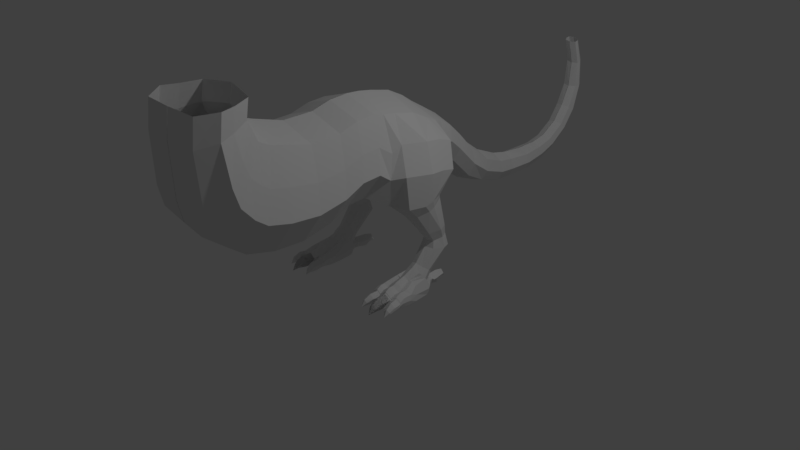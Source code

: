 # Source: dino_save_neu_4blend.blend  (saved by Blender 2.78.0; exported with 4.5.12 LTS)
import bpy
from mathutils import Matrix  # noqa: F401  (used for matrix-valued properties, if any)

bpy.ops.wm.read_factory_settings(use_empty=True)
scene = bpy.context.scene
scene.name = 'Scene'

# ---- collections
col_collection_1 = bpy.data.collections.new('Collection 1'); scene.collection.children.link(col_collection_1)
col_collection_2 = bpy.data.collections.new('Collection 2'); scene.collection.children.link(col_collection_2)
col_collection_2.hide_render = True
col_collection_2.hide_viewport = True
col_collection_3 = bpy.data.collections.new('Collection 3'); scene.collection.children.link(col_collection_3)
col_collection_3.hide_render = True
col_collection_3.hide_viewport = True

# ---- world
world_world = bpy.data.worlds.new('World'); scene.world = world_world
world_world.color = (0.05088, 0.05088, 0.05088)
world_world.use_sun_shadow = False
world_world.sun_shadow_jitter_overblur = 0.0
world_world.cycles.sampling_method = 'MANUAL'

# ---- cameras
cam_camera = bpy.data.cameras.new('Camera')
cam_camera.clip_end = 100.0
cam_camera.lens = 35.0
cam_camera.sensor_width = 32.0
cam_camera.sensor_height = 18.0
cam_camera.ortho_scale = 7.314
cam_camera.dof.focus_distance = 0.0
cam_camera.dof.aperture_fstop = 128.0
cam_camera_001 = bpy.data.cameras.new('Camera.001')
cam_camera_001.clip_end = 100.0
cam_camera_001.lens = 35.0
cam_camera_001.sensor_width = 32.0
cam_camera_001.sensor_height = 18.0
cam_camera_001.ortho_scale = 7.314
cam_camera_001.dof.focus_distance = 0.0
cam_camera_001.dof.aperture_fstop = 128.0

# ---- lights
light_lamp = bpy.data.lights.new('Lamp', 'POINT')
light_lamp.transmission_factor = 0.0
light_lamp.cutoff_distance = 30.0
light_lamp.energy = 100.0
light_lamp.shadow_buffer_clip_start = 1.001
light_lamp.shadow_soft_size = 0.1
light_lamp.shadow_maximum_resolution = 0.006
light_lamp.use_absolute_resolution = True
light_lamp_001 = bpy.data.lights.new('Lamp.001', 'POINT')
light_lamp_001.transmission_factor = 0.0
light_lamp_001.cutoff_distance = 30.0
light_lamp_001.energy = 100.0
light_lamp_001.shadow_buffer_clip_start = 1.001
light_lamp_001.shadow_soft_size = 0.1
light_lamp_001.shadow_maximum_resolution = 0.006
light_lamp_001.use_absolute_resolution = True

# ---- meshes
me_cylinder_008 = bpy.data.meshes.new('Cylinder.008')
me_cylinder_008.from_pydata([(0.5637, -0.4271, -0.09322), (0.5599, -0.5248, -0.09299), (0.623, -0.4303, -0.13), (0.6173, -0.5272, -0.1416), (0.5886, -0.4911, -0.2186), (0.5839, -0.5318, -0.2185), (0.529, -0.4888, -0.2173), (0.5304, -0.5297, -0.2173), (0.4976, -0.4246, -0.1391), (0.5005, -0.5226, -0.139), (0.5463, -0.6575, -0.2267), (0.5478, -0.6574, -0.2271), (0.5513, -0.5957, -0.2208), (0.5488, -0.5956, -0.2209), (0.544, -0.6571, -0.2276), (0.5143, -0.6051, -0.1763), (0.5522, -0.6149, -0.1408), (0.5891, -0.6081, -0.1779), (0.5734, -0.5634, -0.2189), (0.5362, -0.5627, -0.2178), (0.5623, -0.4644, -0.09313), (0.6263, -0.467, -0.1419), (0.588, -0.5067, -0.2186), (0.5284, -0.5043, -0.2173), (0.4962, -0.4619, -0.139), (0.7081, 0.2826, -0.05005), (0.7082, 0.6005, 0.2979), (0.8064, 0.2009, -0.07899), (0.8129, 0.5572, 0.3009), (0.8471, 0.1309, -0.01007), (0.8563, 0.4508, 0.3077), (0.8064, 0.06084, 0.07057), (0.8129, 0.2944, 0.3287), (0.7081, 0.03183, 0.1143), (0.7081, 0.2531, 0.3418), (0.6099, 0.06084, 0.07398), (0.6033, 0.2944, 0.3287), (0.5692, 0.1309, -0.02538), (0.56, 0.4527, 0.3079), (0.6099, 0.2009, -0.08008), (0.6034, 0.5572, 0.3009), (0.7072, 0.5304, 0.606), (0.8158, 0.4861, 0.5986), (0.8607, 0.3771, 0.5798), (0.8158, 0.2145, 0.5633), (0.7072, 0.1696, 0.5666), (0.5986, 0.2145, 0.5633), (0.5537, 0.379, 0.5805), (0.5986, 0.4861, 0.5986), (0.6873, 0.444, 1.029), (0.822, 0.3837, 1.002), (0.8781, 0.2346, 0.9387), (0.8231, 0.006727, 0.8573), (0.689, -0.05981, 0.8445), (0.5543, 0.005578, 0.858), (0.4979, 0.2354, 0.9412), (0.5531, 0.3826, 1.003), (0.6881, 0.4484, 1.073), (0.8477, 0.353, 1.054), (0.9138, 0.05633, 1.011), (0.8477, -0.1451, 1.004), (0.6195, -0.2365, 1.008), (0.4929, -0.1812, 0.9705), (0.4786, 0.1951, 0.9429), (0.5285, 0.353, 1.054), (0.8698, 0.5577, 1.335), (0.9377, 0.1428, 1.412), (0.8327, -0.1852, 1.425), (0.6962, -0.3034, 1.385), (0.7082, 0.666, 1.632), (0.7734, 0.2019, 1.753), (0.6726, -0.1127, 1.767), (0.6472, -0.2287, 1.679), (0.001506, 2.294, 0.8183), (0.001506, 1.953, 0.9655), (0.1624, 2.294, 0.7404), (0.2035, 1.941, 0.8833), (0.2045, 2.289, 0.5883), (0.2481, 1.917, 0.7233), (0.1266, 2.283, 0.451), (0.1652, 1.893, 0.5793), (0.001506, 2.278, 0.4091), (0.001506, 1.883, 0.5356), (0.001506, 2.542, 0.765), (0.1337, 2.553, 0.6933), (0.1728, 2.57, 0.5528), (0.1004, 2.583, 0.4258), (0.001506, 2.585, 0.3866), (0.001506, 3.188, 0.7469), (0.1207, 3.208, 0.6943), (0.151, 3.244, 0.5904), (0.09485, 3.274, 0.496), (0.001506, 3.282, 0.4665), (0.001506, 2.931, 0.4116), (0.1194, 2.928, 0.4454), (0.182, 2.911, 0.5546), (0.1481, 2.89, 0.6752), (0.001506, 2.878, 0.7367), (0.2034, 1.634, 1.115), (0.001506, 1.644, 1.193), (0.282, 1.609, 0.9272), (0.2034, 1.584, 0.7392), (0.001506, 1.573, 0.6613), (0.2373, 1.331, 1.415), (0.001506, 1.354, 1.49), (0.3087, 1.281, 1.242), (0.2313, 1.232, 1.07), (0.001506, 1.201, 0.9074), (0.2753, 1.108, 1.606), (0.001506, 1.117, 1.687), (0.3612, 1.07, 1.408), (0.2795, 1.029, 1.209), (0.001506, 0.9888, 1.039), (0.4592, -0.7541, 1.13), (0.001506, -0.5993, 2.253), (0.001506, 0.5138, 1.015), (-0.4598, 0.94, 1.71), (0.4281, 0.681, 1.815), (0.001506, 0.6842, 1.952), (-0.4598, 0.94, 1.71), (0.4628, 0.2753, 2.009), (0.001506, 0.3004, 2.174), (0.4628, -0.01813, 2.071), (0.001506, 0.01334, 2.236), (0.001506, 0.5318, 2.058), (0.4628, 0.5067, 1.892), (0.8966, 0.3626, 1.383), (0.7325, 0.4518, 1.707), (0.4628, 0.1768, 0.9509), (0.001506, 0.1296, 0.9461), (0.4628, -0.1904, 0.9668), (0.001506, -0.2155, 1.053), (0.4592, -0.504, 1.15), (0.001506, -0.1664, 2.264), (0.585, 0.6735, 1.482), (0.4281, 0.582, 1.15), (0.4628, -0.1978, 2.1), (0.001506, -0.3492, 2.274), (0.6976, -0.4628, 1.495), (0.9018, 0.1922, 1.038), (0.8841, 0.1476, 0.9076), (0.9007, 0.1954, 1.038), (0.8331, 0.3672, 0.3189), (0.8272, 0.09676, 0.03522), (0.8383, 0.296, 0.5716), (0.4464, -0.322, 2.126), (0.5969, -0.3856, 1.784), (0.001506, -0.5284, 1.112), (0.6976, -0.7128, 1.475), (0.4464, -0.572, 2.105), (0.5969, -0.6356, 1.763), (0.001506, -0.7784, 1.092), (0.4636, -1.019, 1.002), (0.001506, -0.857, 2.18), (0.7137, -0.9761, 1.364), (0.4503, -0.8285, 2.025), (0.608, -0.8952, 1.666), (0.001506, -1.045, 0.9622), (0.4694, -1.408, 0.9155), (0.001506, -1.26, 2.171), (0.7362, -1.364, 1.306), (0.4551, -1.226, 2.007), (0.6239, -1.285, 1.63), (0.001506, -1.434, 0.8725), (0.477, -1.808, 0.9363), (0.001506, -1.65, 2.283), (0.763, -1.762, 1.355), (0.4617, -1.614, 2.107), (0.6426, -1.677, 1.702), (0.001506, -1.836, 0.8901), (0.4777, -2.168, 1.028), (0.001506, -1.773, 2.326), (0.7628, -2.054, 1.428), (0.4624, -1.768, 2.146), (0.6423, -1.908, 1.754), (0.001506, -2.204, 0.9879), (0.4742, -2.354, 1.166), (0.001506, -1.818, 2.353), (0.748, -2.197, 1.532), (0.4596, -1.836, 2.181), (0.6323, -2.018, 1.825), (0.001506, -2.393, 1.132), (0.4667, -2.54, 1.395), (0.001506, -1.848, 2.364), (0.7172, -2.334, 1.695), (0.4533, -1.895, 2.214), (0.6114, -2.121, 1.926), (0.001506, -2.582, 1.371), (0.4586, -2.601, 1.658), (0.001506, -1.896, 2.483), (0.6867, -2.389, 1.914), (0.4464, -1.95, 2.349), (0.5903, -2.178, 2.107), (0.001506, -2.64, 1.64), (0.4265, -2.629, 2.298), (0.001506, -1.906, 2.512), (0.585, -2.408, 2.368), (0.418, -1.988, 2.455), (0.518, -2.212, 2.4), (0.001506, -2.658, 2.303), (0.4232, -2.585, 2.638), (0.001506, -1.861, 2.728), (0.5765, -2.364, 2.67), (0.415, -1.948, 2.687), (0.5117, -2.172, 2.669), (0.001506, -2.613, 2.647), (0.7108, 0.5523, 0.4811), (0.6271, 0.5191, 0.4719), (0.7944, 0.5191, 0.4719), (0.7944, 0.3151, 0.4238), (0.8291, 0.4376, 0.4491), (0.5924, 0.439, 0.4498), (0.627, 0.3151, 0.4238), (0.7107, 0.2807, 0.4229), (0.8111, 0.3742, 0.4363), (0.001506, 3.427, 0.7988), (0.1141, 3.45, 0.7574), (0.1397, 3.493, 0.6752), (0.09234, 3.53, 0.6004), (0.001506, 3.54, 0.5768), (0.001506, 3.666, 0.9535), (0.1108, 3.698, 0.9233), (0.1343, 3.757, 0.8625), (0.09087, 3.81, 0.8067), (0.001506, 3.825, 0.7886), (0.001506, 3.826, 1.174), (0.1107, 3.864, 1.154), (0.1341, 3.938, 1.113), (0.09082, 4.005, 1.075), (0.001506, 4.024, 1.062), (0.001506, 3.951, 1.441), (0.1034, 3.986, 1.444), (0.1222, 4.054, 1.448), (0.0873, 4.116, 1.451), (0.001506, 4.135, 1.451), (0.001506, 3.981, 1.789), (0.09238, 4.003, 1.798), (0.1054, 4.047, 1.815), (0.08132, 4.087, 1.829), (0.001506, 4.1, 1.833), (0.001506, 3.894, 2.115), (0.08714, 3.91, 2.126), (0.09794, 3.944, 2.146), (0.07795, 3.974, 2.164), (0.001506, 3.984, 2.169), (0.001506, 0.8813, 1.833), (0.4433, 0.8509, 1.492), (0.3353, 0.8245, 1.249), (0.001506, 0.8159, 1.104), (0.3333, 0.8747, 1.733), (0.8684, -0.3946, -0.09252), (0.8913, -0.4897, -0.09299), (0.9297, -0.3797, -0.1426), (0.9461, -0.4763, -0.1427), (0.907, -0.4492, -0.2189), (0.9136, -0.4896, -0.219), (0.8491, -0.4631, -0.2164), (0.8615, -0.5021, -0.2167), (0.8119, -0.4246, -0.122), (0.8325, -0.5036, -0.1378), (0.9113, -0.6208, -0.2275), (0.9127, -0.6202, -0.2279), (0.8995, -0.56, -0.2212), (0.897, -0.5605, -0.2212), (0.909, -0.6211, -0.2283), (0.8673, -0.5792, -0.176), (0.9072, -0.5784, -0.1413), (0.9401, -0.5617, -0.1791), (0.912, -0.5229, -0.2194), (0.876, -0.5323, -0.2176), (0.8771, -0.4309, -0.0927), (0.9384, -0.4159, -0.1427), (0.9107, -0.4643, -0.219), (0.8527, -0.4782, -0.2165), (0.8162, -0.4458, -0.1373), (0.7229, -0.4334, -0.06007), (0.7355, -0.5534, -0.06007), (0.8029, -0.425, -0.1185), (0.8073, -0.5459, -0.1185), (0.7679, -0.5065, -0.2143), (0.7693, -0.557, -0.2143), (0.6946, -0.5141, -0.2143), (0.7036, -0.5638, -0.2143), (0.6429, -0.4417, -0.1185), (0.6637, -0.5609, -0.1185), (0.7457, -0.717, -0.2257), (0.7476, -0.7166, -0.2261), (0.7408, -0.6407, -0.2181), (0.7377, -0.641, -0.2183), (0.7429, -0.717, -0.2268), (0.6961, -0.659, -0.1642), (0.7431, -0.6645, -0.1194), (0.788, -0.6494, -0.1642), (0.762, -0.5975, -0.2151), (0.7164, -0.6031, -0.2147), (0.7276, -0.4791, -0.06007), (0.8076, -0.4708, -0.1185), (0.7699, -0.5255, -0.2143), (0.6966, -0.5332, -0.2143), (0.6477, -0.4875, -0.1185), (0.7229, -0.4334, -0.06007), (0.7355, -0.5534, -0.06007), (0.8029, -0.425, -0.1185), (0.8073, -0.5459, -0.1185), (0.7679, -0.5065, -0.2143), (0.7693, -0.557, -0.2143), (0.6946, -0.5141, -0.2143), (0.7036, -0.5638, -0.2143), (0.6429, -0.4417, -0.1185), (0.6637, -0.5609, -0.1185), (0.7457, -0.717, -0.2257), (0.7476, -0.7166, -0.2261), (0.7408, -0.6407, -0.2181), (0.7377, -0.641, -0.2183), (0.7429, -0.717, -0.2268), (0.6961, -0.659, -0.1642), (0.7431, -0.6645, -0.1194), (0.788, -0.6494, -0.1642), (0.762, -0.5975, -0.2151), (0.7164, -0.6031, -0.2147), (0.7276, -0.4791, -0.06007), (0.8076, -0.4708, -0.1185), (0.7699, -0.5255, -0.2143), (0.6966, -0.5332, -0.2143), (0.6477, -0.4875, -0.1185), (0.7229, -0.4334, -0.06007), (0.7355, -0.5534, -0.06007), (0.8029, -0.425, -0.1185), (0.8073, -0.5459, -0.1185), (0.7679, -0.5065, -0.2143), (0.7693, -0.557, -0.2143), (0.6946, -0.5141, -0.2143), (0.7036, -0.5638, -0.2143), (0.6429, -0.4417, -0.1185), (0.6637, -0.5609, -0.1185), (0.7457, -0.717, -0.2257), (0.7476, -0.7166, -0.2261), (0.7408, -0.6407, -0.2181), (0.7377, -0.641, -0.2183), (0.7429, -0.717, -0.2268), (0.6961, -0.659, -0.1642), (0.7431, -0.6645, -0.1194), (0.788, -0.6494, -0.1642), (0.762, -0.5975, -0.2151), (0.7164, -0.6031, -0.2147), (0.7276, -0.4791, -0.06007), (0.8076, -0.4708, -0.1185), (0.7699, -0.5255, -0.2143), (0.6966, -0.5332, -0.2143), (0.6477, -0.4875, -0.1185), (0.6345, -0.4276, -0.1223), (0.6392, -0.4796, -0.2164), (0.8071, -0.4177, -0.1212), (0.8063, -0.464, -0.2153), (0.5595, -0.4121, -0.08584), (0.6187, -0.4153, -0.1227), (0.4933, -0.4096, -0.1318), (0.8641, -0.3796, -0.08515), (0.9254, -0.3647, -0.1352), (0.8077, -0.4095, -0.1146), (0.7186, -0.4184, -0.05269), (0.7986, -0.41, -0.1111), (0.6386, -0.4267, -0.1111), (0.8003, -0.3771, -0.1072), (0.6304, -0.3886, -0.1112), (0.5886, -0.4306, -0.2065), (0.529, -0.4283, -0.2052), (0.907, -0.3887, -0.2068), (0.8491, -0.4026, -0.2043), (0.6392, -0.4191, -0.2044), (0.8063, -0.4035, -0.2032), (0.5886, -0.3791, -0.2065), (0.529, -0.3767, -0.2052), (0.907, -0.3371, -0.2068), (0.8491, -0.3511, -0.2043), (0.6392, -0.3676, -0.2044), (0.8063, -0.3519, -0.2032), (0.5886, -0.3144, -0.216), (0.529, -0.312, -0.2147), (0.907, -0.2724, -0.2163), (0.8491, -0.2864, -0.2138), (0.6392, -0.3028, -0.2138), (0.8063, -0.2872, -0.2127), (0.5886, -0.2541, -0.2271), (0.529, -0.2518, -0.2258), (0.907, -0.2122, -0.2273), (0.8491, -0.2261, -0.2248), (0.6392, -0.2426, -0.2249), (0.8063, -0.2269, -0.2238), (0.5915, -0.1234, -0.227), (0.5332, -0.1211, -0.2258), (0.903, -0.08235, -0.2273), (0.8463, -0.09597, -0.2248), (0.641, -0.1121, -0.2249), (0.8044, -0.09679, -0.2238), (0.6065, 0.09602, -0.2269), (0.5551, 0.09805, -0.2257), (0.8815, 0.1275, -0.2271), (0.8314, 0.1202, -0.2249), (0.6502, 0.106, -0.225), (0.7945, 0.1195, -0.224), (0.6134, 0.1415, -0.2101), (0.5656, 0.1435, -0.2155), (0.872, 0.1626, -0.2124), (0.8244, 0.1571, -0.2068), (0.6547, 0.1487, -0.2124), (0.7899, 0.1574, -0.209), (0.6549, 0.2091, -0.208), (0.6258, 0.2103, -0.2113), (0.8123, 0.2219, -0.2094), (0.7833, 0.2186, -0.206), (0.68, 0.2135, -0.2094), (0.7623, 0.2188, -0.2073), (0.5556, -0.4063, -0.07553), (0.6148, -0.4095, -0.1123), (0.4894, -0.4038, -0.1214), (0.8602, -0.3738, -0.07483), (0.9215, -0.3589, -0.1249), (0.8038, -0.4038, -0.1043), (0.7147, -0.4126, -0.04238), (0.7947, -0.4042, -0.1008), (0.6347, -0.4209, -0.1008), (0.7949, -0.3713, -0.09688), (0.6265, -0.3828, -0.1009), (0.5446, -0.3411, -0.05146), (0.6039, -0.3442, -0.08827), (0.4785, -0.3386, -0.09737), (0.8493, -0.3086, -0.05076), (0.9106, -0.2936, -0.1008), (0.7928, -0.3385, -0.08019), (0.7038, -0.3473, -0.01831), (0.7837, -0.339, -0.07673), (0.6238, -0.3557, -0.07673), (0.7888, -0.3385, -0.07686), (0.6155, -0.35, -0.08089), (0.5446, -0.2766, -0.04517), (0.6039, -0.2798, -0.08199), (0.4785, -0.2741, -0.09109), (0.8493, -0.2442, -0.04448), (0.9106, -0.2292, -0.09451), (0.7928, -0.2741, -0.07391), (0.7038, -0.2829, -0.01202), (0.7837, -0.2746, -0.07044), (0.6238, -0.2912, -0.07044), (0.7888, -0.2741, -0.07058), (0.6155, -0.2856, -0.07461), (0.5446, -0.217, -0.03161), (0.6039, -0.2201, -0.05427), (0.4785, -0.2145, -0.09266), (0.8493, -0.1845, -0.03432), (0.9106, -0.1695, -0.09608), (0.7928, -0.2144, -0.04959), (0.7038, -0.2232, 0.01327), (0.7837, -0.2149, -0.04613), (0.6238, -0.2316, -0.04272), (0.7888, -0.2144, -0.04626), (0.6155, -0.2259, -0.04689), (0.5731, -0.08521, 0.008605), (0.6191, -0.08765, -0.009003), (0.5217, -0.08326, -0.04221), (0.8098, -0.05996, 0.00574), (0.8575, -0.04833, -0.04487), (0.7659, -0.08321, -0.006128), (0.6967, -0.09007, 0.0461), (0.7589, -0.08358, -0.003436), (0.6346, -0.09655, -2.952e-05), (0.7628, -0.08323, -0.003542), (0.6282, -0.09218, -0.003269), (0.5731, -0.08521, 0.008605), (0.6191, -0.08765, -0.009003), (0.5217, -0.08326, -0.04221), (0.944, -0.4835, -0.1838), (0.9329, -0.4171, -0.1837), (0.7659, -0.08321, -0.006128), (0.6967, -0.09007, 0.0461), (0.7589, -0.08358, -0.003436), (0.6346, -0.09655, -2.952e-05), (0.7628, -0.08323, -0.003542), (0.6282, -0.09218, -0.003269), (0.8063, -0.3938, -0.2032), (0.6392, -0.4094, -0.2044), (0.5886, -0.421, -0.2065), (0.5293, -0.4245, -0.2042), (0.8491, -0.393, -0.2043), (0.907, -0.3835, -0.2068), (0.921, -0.5878, -0.2243), (0.9403, -0.5408, -0.2008), (0.9388, -0.442, -0.1838), (0.9309, -0.3776, -0.1738), (0.8974, -0.06666, -0.1431), (0.9291, -0.3721, -0.169), (0.9241, -0.3171, -0.1579), (0.9241, -0.2525, -0.1601), (0.9241, -0.1925, -0.1668), (0.5895, 0.09585, 0.03952), (0.5817, 0.3736, 0.3183), (0.5761, 0.2967, 0.5719), (0.5261, 0.1205, 0.8996), (0.4857, 0.006932, 0.9567), (0.001506, -0.04296, 0.9997), (0.4628, -0.006817, 0.9588), (0.6097, 0.377, 0.4368), (0.8974, 0.1397, -0.1431), (0.8573, 0.2048, -0.1406), (0.5133, -0.4453, -0.1782), (0.5155, -0.5147, -0.1782), (0.5464, -0.6149, -0.2242), (0.5252, -0.5724, -0.197), (0.5123, -0.4716, -0.1782), (0.5112, -0.4075, -0.1685), (0.5094, -0.4027, -0.1628), (0.5038, -0.3462, -0.1513), (0.5038, -0.2816, -0.1529), (0.5038, -0.2217, -0.1592), (0.5082, -0.09073, -0.134), (0.5429, 0.1259, -0.1332), (0.6761, 0.2736, -0.2145), (0.6605, 0.273, -0.2162), (0.7607, 0.2792, -0.2153), (0.7461, 0.278, -0.2136), (0.6896, 0.2747, -0.2153), (0.7339, 0.2775, -0.2141), (0.7632, 0.3039, -0.1369), (0.5988, 0.158, -0.1416), (0.6511, 0.298, -0.1319), (0.7047, 0.2911, -0.08419), (0.7722, 0.3323, -0.1281), (0.6362, 0.321, -0.1256), (0.7764, 0.4064, -0.146), (0.7275, 0.4521, -0.2418), (0.6542, 0.4445, -0.2418), (0.6164, 0.3897, -0.146), (0.6964, 0.3981, -0.08757), (0.7077, 0.522, -0.2102), (0.6621, 0.5164, -0.2106), (0.6361, 0.5684, -0.1597), (0.681, 0.5835, -0.1149), (0.728, 0.578, -0.1597), (0.6812, 0.636, -0.2223), (0.6863, 0.56, -0.2138), (0.6833, 0.5597, -0.2137), (0.6765, 0.6356, -0.2216), (0.6783, 0.636, -0.2212), (0.7604, 0.4799, -0.146), (0.7812, 0.3607, -0.146), (0.7205, 0.4828, -0.2418), (0.7295, 0.3668, -0.2213), (0.6548, 0.4759, -0.2418), (0.6562, 0.3592, -0.2213), (0.6168, 0.4649, -0.146), (0.6212, 0.344, -0.146), (0.6886, 0.4724, -0.08757), (0.7012, 0.3523, -0.08757), (0.7081, 0.3396, 0.0412), (0.7951, 0.2766, 0.02278), (0.8311, 0.2079, 0.0696), (0.7951, 0.1285, 0.1272), (0.7081, 0.1006, 0.1587), (0.6211, 0.1285, 0.1294), (0.5851, 0.2083, 0.05958), (0.6212, 0.2766, 0.02206), (0.8131, 0.1676, 0.1018), (0.6031, 0.1684, 0.1045)], [(116, 119)], [(20, 1, 3, 21), (21, 3, 5, 22), (22, 5, 7, 23), (508, 505, 9, 24), (24, 9, 1, 20), (16, 15, 14, 10), (17, 16, 10, 11), (19, 18, 12, 13), (507, 19, 13, 506), (18, 17, 11, 12), (5, 3, 17, 18), (505, 7, 19, 507), (7, 5, 18, 19), (3, 1, 16, 17), (1, 9, 15, 16), (8, 24, 20, 0), (504, 508, 24, 8), (4, 22, 23, 6), (2, 21, 22, 4), (0, 20, 21, 2), (11, 10, 14, 506, 13, 12), (553, 26, 28, 554), (554, 28, 30, 555), (555, 30, 142, 561), (556, 32, 34, 557), (557, 34, 36, 558), (562, 495, 38, 559), (559, 38, 40, 560), (560, 40, 26, 553), (206, 207, 48, 41), (208, 206, 41, 42), (209, 214, 144, 44), (501, 212, 46, 496), (213, 209, 44, 45), (207, 211, 47, 48), (210, 208, 42, 43), (212, 213, 45, 46), (48, 47, 55, 56), (46, 45, 53, 54), (44, 144, 140, 52), (42, 41, 49, 50), (41, 48, 56, 49), (496, 46, 54, 497), (45, 44, 52, 53), (43, 42, 50, 51), (497, 54, 62, 498), (52, 60, 61, 53), (50, 58, 141, 139, 51), (56, 55, 63, 64), (54, 53, 61, 62), (52, 140, 59, 60), (50, 49, 57, 58), (49, 56, 64, 57), (61, 60, 67, 68), (58, 65, 126, 139, 141), (61, 132, 130, 62), (60, 59, 66, 67), (67, 66, 70, 71), (68, 67, 71, 72), (66, 126, 127, 70), (73, 74, 76, 75), (75, 76, 78, 77), (77, 78, 80, 79), (79, 80, 82, 81), (75, 77, 85, 84), (73, 75, 84, 83), (77, 79, 86, 85), (79, 81, 87, 86), (95, 94, 91, 90), (97, 96, 89, 88), (94, 93, 92, 91), (96, 95, 90, 89), (83, 84, 96, 97), (85, 86, 94, 95), (84, 85, 95, 96), (86, 87, 93, 94), (100, 98, 103, 105), (82, 80, 101, 102), (78, 76, 98, 100), (76, 74, 99, 98), (80, 78, 100, 101), (101, 100, 105, 106), (98, 99, 104, 103), (102, 101, 106, 107), (107, 106, 111, 112), (105, 103, 108, 110), (106, 105, 110, 111), (103, 104, 109, 108), (249, 108, 109, 245), (125, 124, 121, 120), (120, 121, 123, 122), (117, 118, 124, 125), (127, 126, 65, 69), (69, 117, 125, 127), (125, 120, 70, 127), (70, 120, 122, 71), (128, 129, 115, 135), (247, 135, 115, 248), (499, 500, 130, 131), (132, 61, 68, 138), (64, 63, 128, 135), (498, 500, 128, 63), (122, 123, 133, 136), (146, 138, 68, 72), (137, 145, 136, 133), (65, 134, 117, 69), (246, 249, 117, 134), (247, 246, 134, 135), (65, 58, 57, 134), (139, 126, 66, 59), (51, 139, 59, 140), (561, 142, 32, 556), (214, 142, 30, 210), (140, 144, 43, 51), (134, 64, 135), (57, 64, 134), (71, 122, 136, 72), (146, 72, 136, 145), (147, 131, 130, 132), (147, 132, 113, 151), (138, 146, 150, 148), (145, 137, 114, 149), (146, 145, 149, 150), (132, 138, 148, 113), (149, 114, 153, 155), (150, 149, 155, 156), (151, 113, 152, 157), (148, 150, 156, 154), (113, 148, 154, 152), (154, 156, 162, 160), (156, 155, 161, 162), (155, 153, 159, 161), (157, 152, 158, 163), (152, 154, 160, 158), (160, 162, 168, 166), (162, 161, 167, 168), (161, 159, 165, 167), (163, 158, 164, 169), (158, 160, 166, 164), (166, 168, 174, 172), (168, 167, 173, 174), (167, 165, 171, 173), (169, 164, 170, 175), (164, 166, 172, 170), (172, 174, 180, 178), (174, 173, 179, 180), (173, 171, 177, 179), (175, 170, 176, 181), (170, 172, 178, 176), (178, 180, 186, 184), (180, 179, 185, 186), (179, 177, 183, 185), (181, 176, 182, 187), (176, 178, 184, 182), (184, 186, 192, 190), (186, 185, 191, 192), (185, 183, 189, 191), (187, 182, 188, 193), (182, 184, 190, 188), (190, 192, 198, 196), (192, 191, 197, 198), (191, 189, 195, 197), (193, 188, 194, 199), (188, 190, 196, 194), (196, 198, 204, 202), (198, 197, 203, 204), (197, 195, 201, 203), (199, 194, 200, 205), (194, 196, 202, 200), (144, 214, 210, 43), (36, 34, 213, 212), (30, 28, 208, 210), (40, 38, 211, 207), (34, 32, 209, 213), (495, 36, 212, 501), (32, 142, 214, 209), (28, 26, 206, 208), (26, 40, 207, 206), (90, 91, 218, 217), (88, 89, 216, 215), (91, 92, 219, 218), (89, 90, 217, 216), (215, 216, 221, 220), (218, 219, 224, 223), (216, 217, 222, 221), (217, 218, 223, 222), (222, 223, 228, 227), (220, 221, 226, 225), (223, 224, 229, 228), (221, 222, 227, 226), (227, 228, 233, 232), (225, 226, 231, 230), (228, 229, 234, 233), (226, 227, 232, 231), (232, 233, 238, 237), (230, 231, 236, 235), (233, 234, 239, 238), (231, 232, 237, 236), (237, 238, 243, 242), (235, 236, 241, 240), (238, 239, 244, 243), (236, 237, 242, 241), (111, 110, 246, 247), (110, 108, 249, 246), (111, 247, 248, 112), (117, 249, 245, 118), (270, 251, 253, 271), (487, 471, 255, 272), (272, 255, 257, 273), (273, 257, 259, 274), (274, 259, 251, 270), (266, 265, 264, 260), (267, 266, 260, 261), (269, 268, 262, 263), (265, 269, 263, 264), (486, 267, 261, 485), (471, 253, 267, 486), (259, 257, 269, 265), (257, 255, 268, 269), (253, 251, 266, 267), (251, 259, 265, 266), (258, 274, 270, 250), (256, 273, 274, 258), (254, 272, 273, 256), (472, 487, 272, 254), (250, 270, 271, 252), (261, 260, 264, 263, 262, 485), (295, 276, 278, 296), (296, 278, 280, 297), (297, 280, 282, 298), (298, 282, 284, 299), (299, 284, 276, 295), (350, 351, 331, 333), (291, 290, 289, 285), (292, 291, 285, 286), (294, 293, 287, 288), (290, 294, 288, 289), (293, 292, 286, 287), (280, 278, 292, 293), (284, 282, 294, 290), (282, 280, 293, 294), (278, 276, 291, 292), (276, 284, 290, 291), (283, 299, 295, 275), (281, 298, 299, 283), (279, 297, 298, 281), (277, 296, 297, 279), (275, 295, 296, 277), (286, 285, 289, 288, 287), (320, 301, 303, 321), (321, 303, 305, 322), (322, 305, 307, 323), (323, 307, 309, 324), (324, 309, 301, 320), (2, 4, 351, 350), (316, 315, 314, 310), (317, 316, 310, 311), (319, 318, 312, 313), (315, 319, 313, 314), (318, 317, 311, 312), (305, 303, 317, 318), (309, 307, 319, 315), (307, 305, 318, 319), (303, 301, 316, 317), (301, 309, 315, 316), (308, 324, 320, 300), (306, 323, 324, 308), (304, 322, 323, 306), (302, 321, 322, 304), (300, 320, 321, 302), (311, 310, 314, 313, 312), (345, 326, 328, 346), (346, 328, 330, 347), (347, 330, 332, 348), (348, 332, 334, 349), (349, 334, 326, 345), (341, 340, 339, 335), (342, 341, 335, 336), (344, 343, 337, 338), (340, 344, 338, 339), (343, 342, 336, 337), (330, 328, 342, 343), (334, 332, 344, 340), (332, 330, 343, 344), (328, 326, 341, 342), (326, 334, 340, 341), (333, 349, 345, 325), (331, 348, 349, 333), (329, 347, 348, 331), (327, 346, 347, 329), (325, 345, 346, 327), (336, 335, 339, 338, 337), (353, 352, 327, 329), (256, 258, 352, 353), (329, 331, 351, 353), (258, 250, 357, 359), (250, 252, 358, 357), (333, 325, 360, 362), (325, 327, 361, 360), (8, 0, 354, 356), (0, 2, 355, 354), (352, 258, 359, 363), (352, 363, 361, 327), (364, 350, 333, 362), (350, 364, 355, 2), (254, 256, 368, 367), (351, 4, 365, 369), (353, 351, 369, 370), (256, 353, 370, 368), (4, 6, 366, 365), (479, 480, 375, 376), (480, 481, 371, 375), (481, 482, 372, 371), (483, 479, 376, 374), (484, 483, 374, 373), (376, 375, 381, 382), (375, 371, 377, 381), (371, 372, 378, 377), (374, 376, 382, 380), (373, 374, 380, 379), (382, 381, 387, 388), (381, 377, 383, 387), (377, 378, 384, 383), (380, 382, 388, 386), (379, 380, 386, 385), (388, 387, 393, 394), (387, 383, 389, 393), (383, 384, 390, 389), (386, 388, 394, 392), (385, 386, 392, 391), (394, 393, 399, 400), (393, 389, 395, 399), (389, 390, 396, 395), (392, 394, 400, 398), (391, 392, 398, 397), (400, 399, 405, 406), (399, 395, 401, 405), (395, 396, 402, 401), (398, 400, 406, 404), (397, 398, 404, 403), (406, 405, 411, 412), (405, 401, 407, 411), (401, 402, 408, 407), (404, 406, 412, 410), (403, 404, 410, 409), (472, 488, 358, 252), (504, 8, 356, 509), (362, 360, 419, 421), (357, 358, 417, 416), (364, 362, 421, 423), (363, 359, 418, 422), (355, 364, 423, 414), (359, 357, 416, 418), (354, 355, 414, 413), (361, 363, 422, 420), (360, 361, 420, 419), (356, 354, 413, 415), (418, 416, 427, 429), (413, 414, 425, 424), (420, 422, 433, 431), (419, 420, 431, 430), (415, 413, 424, 426), (423, 421, 432, 434), (421, 419, 430, 432), (416, 417, 428, 427), (414, 423, 434, 425), (422, 418, 429, 433), (425, 434, 445, 436), (433, 429, 440, 444), (429, 427, 438, 440), (424, 425, 436, 435), (431, 433, 444, 442), (430, 431, 442, 441), (426, 424, 435, 437), (434, 432, 443, 445), (432, 430, 441, 443), (427, 428, 439, 438), (443, 441, 452, 454), (438, 439, 450, 449), (436, 445, 456, 447), (444, 440, 451, 455), (440, 438, 449, 451), (435, 436, 447, 446), (442, 444, 455, 453), (441, 442, 453, 452), (437, 435, 446, 448), (445, 443, 454, 456), (448, 446, 457, 459), (456, 454, 465, 467), (454, 452, 463, 465), (449, 450, 461, 460), (447, 456, 467, 458), (455, 451, 462, 466), (451, 449, 460, 462), (446, 447, 458, 457), (453, 455, 466, 464), (452, 453, 464, 463), (463, 464, 475, 474), (459, 457, 468, 470), (467, 465, 476, 478), (465, 463, 474, 476), (385, 493, 492, 379), (458, 467, 478, 469), (466, 462, 473, 477), (489, 461, 450, 493), (457, 458, 469, 468), (464, 466, 477, 475), (367, 368, 483, 484), (368, 370, 479, 483), (365, 366, 482, 481), (369, 365, 481, 480), (370, 369, 480, 479), (490, 417, 358, 488), (490, 484, 373, 491), (492, 439, 428, 491), (493, 450, 439, 492), (379, 492, 491, 373), (417, 490, 491, 428), (484, 490, 488, 367), (391, 489, 493, 385), (254, 367, 488, 472), (252, 271, 487, 472), (255, 471, 486, 268), (268, 486, 485, 262), (271, 253, 471, 487), (31, 33, 474, 475, 477), (35, 478, 476, 474, 33), (31, 477, 473, 460, 143), (38, 495, 501, 211), (62, 130, 500, 498), (129, 128, 500, 499), (55, 497, 498, 63), (47, 496, 497, 55), (211, 501, 496, 47), (558, 36, 495, 562), (469, 478, 35, 494, 468), (494, 37, 470, 468), (29, 143, 460, 461), (502, 29, 461, 489), (397, 502, 489, 391), (503, 27, 29, 502), (403, 503, 502, 397), (509, 356, 415, 510), (510, 415, 426, 511), (511, 426, 437, 512), (512, 437, 448, 513), (513, 448, 470, 514), (514, 470, 37, 515), (390, 514, 515, 396), (384, 513, 514, 390), (378, 512, 513, 384), (372, 511, 512, 378), (482, 510, 511, 372), (366, 509, 510, 482), (6, 504, 509, 366), (6, 23, 508, 504), (9, 505, 507, 15), (15, 507, 506, 14), (23, 7, 505, 508), (412, 411, 520, 521), (411, 407, 516, 520), (407, 408, 517, 516), (410, 412, 521, 519), (409, 410, 519, 518), (522, 503, 403, 409), (25, 27, 503, 522), (39, 523, 515, 37), (25, 524, 523, 39), (402, 396, 515, 523), (408, 402, 523, 524), (550, 531, 530, 548), (548, 530, 529, 546), (546, 529, 528, 544), (544, 528, 532, 552), (551, 543, 537, 536), (549, 551, 536, 535), (545, 547, 534, 533), (543, 545, 533, 537), (547, 549, 535, 534), (534, 535, 541, 540), (537, 533, 539, 538), (533, 534, 540, 539), (535, 536, 542, 541), (536, 537, 538, 542), (528, 543, 551, 532), (529, 545, 543, 528), (530, 547, 545, 529), (531, 549, 547, 530), (532, 551, 549, 531), (552, 532, 531, 550), (541, 542, 538, 539, 540), (525, 526, 544, 552), (527, 525, 552, 550), (524, 25, 525, 527), (25, 522, 526, 525), (518, 526, 522, 409), (526, 518, 546, 544), (517, 408, 524, 527), (527, 550, 548, 517), (516, 517, 548, 546, 518, 519, 521, 520), (35, 558, 562, 494), (143, 561, 556, 31), (39, 560, 553, 25), (37, 559, 560, 39), (494, 562, 559, 37), (33, 557, 558, 35), (31, 556, 557, 33), (29, 555, 561, 143), (27, 554, 555, 29), (25, 553, 554, 27)])
me_cylinder_008.use_remesh_preserve_volume = False
me_cylinder_008.use_remesh_preserve_attributes = False
me_cylinder_008.use_mirror_vertex_groups = False
me_cylinder_008.update()
me_cylinder_000 = bpy.data.meshes.new('Cylinder.000')
me_cylinder_000.from_pydata([(2.216, -0.4271, -0.09322), (2.212, -0.5248, -0.09299), (2.275, -0.4303, -0.13), (2.269, -0.5272, -0.1416), (2.241, -0.4911, -0.2186), (2.236, -0.5318, -0.2185), (2.181, -0.4888, -0.2173), (2.183, -0.5297, -0.2173), (2.15, -0.4246, -0.1391), (2.153, -0.5226, -0.139), (2.198, -0.6575, -0.2267), (2.2, -0.6574, -0.2271), (2.203, -0.5957, -0.2208), (2.201, -0.5956, -0.2209), (2.196, -0.6571, -0.2276), (2.166, -0.6051, -0.1763), (2.204, -0.6149, -0.1408), (2.241, -0.6081, -0.1779), (2.225, -0.5634, -0.2189), (2.188, -0.5627, -0.2178), (2.214, -0.4644, -0.09313), (2.278, -0.467, -0.1419), (2.24, -0.5067, -0.2186), (2.18, -0.5043, -0.2173), (2.148, -0.4619, -0.139), (2.36, 0.2299, -0.1075), (2.36, 0.6005, 0.2979), (2.458, 0.2009, -0.07899), (2.465, 0.5572, 0.3009), (2.499, 0.1309, -0.01007), (2.508, 0.4508, 0.3077), (2.458, 0.06084, 0.07057), (2.465, 0.2944, 0.3287), (2.36, 0.03183, 0.1143), (2.36, 0.2531, 0.3418), (2.262, 0.06084, 0.07398), (2.255, 0.2944, 0.3287), (2.221, 0.1309, -0.02538), (2.212, 0.4527, 0.3079), (2.262, 0.2009, -0.08008), (2.255, 0.5572, 0.3009), (2.359, 0.5304, 0.606), (2.468, 0.4861, 0.5986), (2.513, 0.3771, 0.5798), (2.468, 0.2145, 0.5633), (2.359, 0.1696, 0.5666), (2.251, 0.2145, 0.5633), (2.206, 0.379, 0.5805), (2.251, 0.4861, 0.5986), (2.339, 0.444, 1.029), (2.474, 0.3837, 1.002), (2.53, 0.2346, 0.9387), (2.475, 0.006727, 0.8573), (2.341, -0.05981, 0.8445), (2.206, 0.005578, 0.858), (2.15, 0.2354, 0.9412), (2.205, 0.3826, 1.003), (2.34, 0.4484, 1.073), (2.5, 0.353, 1.054), (2.566, 0.05633, 1.011), (2.5, -0.1451, 1.004), (2.272, -0.2365, 1.008), (2.145, -0.1812, 0.9705), (2.131, 0.1951, 0.9429), (2.181, 0.353, 1.054), (2.522, 0.5577, 1.335), (2.59, 0.1428, 1.412), (2.485, -0.1852, 1.425), (2.348, -0.3034, 1.385), (2.36, 0.666, 1.632), (2.425, 0.2019, 1.753), (2.325, -0.1127, 1.767), (2.299, -0.2287, 1.679), (1.654, 2.294, 0.8183), (1.654, 1.953, 0.9655), (1.815, 2.294, 0.7404), (1.856, 1.941, 0.8833), (1.857, 2.289, 0.5883), (1.9, 1.917, 0.7233), (1.779, 2.283, 0.451), (1.817, 1.893, 0.5793), (1.654, 2.278, 0.4091), (1.654, 1.883, 0.5356), (1.654, 2.542, 0.765), (1.786, 2.553, 0.6933), (1.825, 2.57, 0.5528), (1.753, 2.583, 0.4258), (1.654, 2.585, 0.3866), (1.654, 3.188, 0.7469), (1.773, 3.208, 0.6943), (1.803, 3.244, 0.5904), (1.747, 3.274, 0.496), (1.654, 3.282, 0.4665), (1.654, 2.931, 0.4116), (1.771, 2.928, 0.4454), (1.834, 2.911, 0.5546), (1.8, 2.89, 0.6752), (1.654, 2.878, 0.7367), (1.856, 1.634, 1.115), (1.654, 1.644, 1.193), (1.934, 1.609, 0.9272), (1.856, 1.584, 0.7392), (1.654, 1.573, 0.6613), (1.889, 1.331, 1.415), (1.654, 1.354, 1.49), (1.961, 1.281, 1.242), (1.883, 1.232, 1.07), (1.654, 1.201, 0.9074), (1.927, 1.108, 1.606), (1.654, 1.117, 1.687), (2.013, 1.07, 1.408), (1.932, 1.029, 1.209), (1.654, 0.9888, 1.039), (2.111, -0.7541, 1.13), (1.654, -0.5993, 2.253), (1.654, 0.5138, 1.015), (1.192, 0.94, 1.71), (2.08, 0.681, 1.815), (1.654, 0.6842, 1.952), (1.192, 0.94, 1.71), (2.115, 0.2753, 2.009), (1.654, 0.3004, 2.174), (2.115, -0.01813, 2.071), (1.654, 0.01334, 2.236), (1.654, 0.5318, 2.058), (2.115, 0.5067, 1.892), (2.549, 0.3626, 1.383), (2.385, 0.4518, 1.707), (2.115, 0.1768, 0.9509), (1.654, 0.1296, 0.9461), (2.115, -0.1904, 0.9668), (1.654, -0.2155, 1.053), (2.111, -0.504, 1.15), (1.654, -0.1664, 2.264), (2.237, 0.6735, 1.482), (2.08, 0.582, 1.15), (2.115, -0.1978, 2.1), (1.654, -0.3492, 2.274), (2.35, -0.4628, 1.495), (2.554, 0.1922, 1.038), (2.536, 0.1476, 0.9076), (2.553, 0.1954, 1.038), (2.485, 0.3672, 0.3189), (2.479, 0.09676, 0.03522), (2.49, 0.296, 0.5716), (2.099, -0.322, 2.126), (2.249, -0.3856, 1.784), (1.654, -0.5284, 1.112), (2.35, -0.7128, 1.475), (2.099, -0.572, 2.105), (2.249, -0.6356, 1.763), (1.654, -0.7784, 1.092), (2.116, -1.019, 1.002), (1.654, -0.857, 2.18), (2.366, -0.9761, 1.364), (2.102, -0.8285, 2.025), (2.26, -0.8952, 1.666), (1.654, -1.045, 0.9622), (2.121, -1.408, 0.9155), (1.654, -1.26, 2.171), (2.388, -1.364, 1.306), (2.107, -1.226, 2.007), (2.276, -1.285, 1.63), (1.654, -1.434, 0.8725), (2.129, -1.808, 0.9363), (1.654, -1.65, 2.283), (2.415, -1.762, 1.355), (2.114, -1.614, 2.107), (2.295, -1.677, 1.702), (1.654, -1.836, 0.8901), (2.13, -2.168, 1.028), (1.654, -1.773, 2.326), (2.415, -2.054, 1.428), (2.114, -1.768, 2.146), (2.294, -1.908, 1.754), (1.654, -2.204, 0.9879), (2.126, -2.354, 1.166), (1.654, -1.818, 2.353), (2.4, -2.197, 1.532), (2.112, -1.836, 2.181), (2.284, -2.018, 1.825), (1.654, -2.393, 1.132), (2.119, -2.54, 1.395), (1.654, -1.848, 2.364), (2.369, -2.334, 1.695), (2.105, -1.895, 2.214), (2.263, -2.121, 1.926), (1.654, -2.582, 1.371), (2.111, -2.601, 1.658), (1.654, -1.896, 2.483), (2.339, -2.389, 1.914), (2.098, -1.95, 2.349), (2.242, -2.178, 2.107), (1.654, -2.64, 1.64), (2.079, -2.629, 2.298), (1.654, -1.906, 2.512), (2.237, -2.408, 2.368), (2.07, -1.988, 2.455), (2.17, -2.212, 2.4), (1.654, -2.658, 2.303), (2.075, -2.585, 2.638), (1.654, -1.861, 2.728), (2.229, -2.364, 2.67), (2.067, -1.948, 2.687), (2.164, -2.172, 2.669), (1.654, -2.613, 2.647), (2.363, 0.5523, 0.4811), (2.279, 0.5191, 0.4719), (2.447, 0.5191, 0.4719), (2.446, 0.3151, 0.4238), (2.481, 0.4376, 0.4491), (2.244, 0.439, 0.4498), (2.279, 0.3151, 0.4238), (2.363, 0.2807, 0.4229), (2.463, 0.3742, 0.4363), (1.654, 3.427, 0.7988), (1.766, 3.45, 0.7574), (1.792, 3.493, 0.6752), (1.744, 3.53, 0.6004), (1.654, 3.54, 0.5768), (1.654, 3.666, 0.9535), (1.763, 3.698, 0.9233), (1.786, 3.757, 0.8625), (1.743, 3.81, 0.8067), (1.654, 3.825, 0.7886), (1.654, 3.826, 1.174), (1.763, 3.864, 1.154), (1.786, 3.938, 1.113), (1.743, 4.005, 1.075), (1.654, 4.024, 1.062), (1.654, 3.951, 1.441), (1.755, 3.986, 1.444), (1.774, 4.054, 1.448), (1.739, 4.116, 1.451), (1.654, 4.135, 1.451), (1.654, 3.981, 1.789), (1.744, 4.003, 1.798), (1.757, 4.047, 1.815), (1.733, 4.087, 1.829), (1.654, 4.1, 1.833), (1.654, 3.894, 2.115), (1.739, 3.91, 2.126), (1.75, 3.944, 2.146), (1.73, 3.974, 2.164), (1.654, 3.984, 2.169), (1.654, 0.8813, 1.833), (2.095, 0.8509, 1.492), (1.987, 0.8245, 1.249), (1.654, 0.8159, 1.104), (1.985, 0.8747, 1.733), (2.52, -0.3946, -0.09252), (2.543, -0.4897, -0.09299), (2.582, -0.3797, -0.1426), (2.598, -0.4763, -0.1427), (2.559, -0.4492, -0.2189), (2.566, -0.4896, -0.219), (2.501, -0.4631, -0.2164), (2.514, -0.5021, -0.2167), (2.464, -0.4246, -0.122), (2.485, -0.5036, -0.1378), (2.563, -0.6208, -0.2275), (2.565, -0.6202, -0.2279), (2.552, -0.56, -0.2212), (2.549, -0.5605, -0.2212), (2.561, -0.6211, -0.2283), (2.519, -0.5792, -0.176), (2.559, -0.5784, -0.1413), (2.592, -0.5617, -0.1791), (2.564, -0.5229, -0.2194), (2.528, -0.5323, -0.2176), (2.529, -0.4309, -0.0927), (2.59, -0.4159, -0.1427), (2.563, -0.4643, -0.219), (2.505, -0.4782, -0.2165), (2.468, -0.4458, -0.1373), (2.375, -0.4334, -0.06007), (2.388, -0.5534, -0.06007), (2.455, -0.425, -0.1185), (2.459, -0.5459, -0.1185), (2.42, -0.5065, -0.2143), (2.421, -0.557, -0.2143), (2.347, -0.5141, -0.2143), (2.356, -0.5638, -0.2143), (2.295, -0.4417, -0.1185), (2.316, -0.5609, -0.1185), (2.398, -0.717, -0.2257), (2.4, -0.7166, -0.2261), (2.393, -0.6407, -0.2181), (2.39, -0.641, -0.2183), (2.395, -0.717, -0.2268), (2.348, -0.659, -0.1642), (2.395, -0.6645, -0.1194), (2.44, -0.6494, -0.1642), (2.414, -0.5975, -0.2151), (2.368, -0.6031, -0.2147), (2.38, -0.4791, -0.06007), (2.46, -0.4708, -0.1185), (2.422, -0.5255, -0.2143), (2.349, -0.5332, -0.2143), (2.3, -0.4875, -0.1185), (2.375, -0.4334, -0.06007), (2.388, -0.5534, -0.06007), (2.455, -0.425, -0.1185), (2.459, -0.5459, -0.1185), (2.42, -0.5065, -0.2143), (2.421, -0.557, -0.2143), (2.347, -0.5141, -0.2143), (2.356, -0.5638, -0.2143), (2.295, -0.4417, -0.1185), (2.316, -0.5609, -0.1185), (2.398, -0.717, -0.2257), (2.4, -0.7166, -0.2261), (2.393, -0.6407, -0.2181), (2.39, -0.641, -0.2183), (2.395, -0.717, -0.2268), (2.348, -0.659, -0.1642), (2.395, -0.6645, -0.1194), (2.44, -0.6494, -0.1642), (2.414, -0.5975, -0.2151), (2.368, -0.6031, -0.2147), (2.38, -0.4791, -0.06007), (2.46, -0.4708, -0.1185), (2.422, -0.5255, -0.2143), (2.349, -0.5332, -0.2143), (2.3, -0.4875, -0.1185), (2.375, -0.4334, -0.06007), (2.388, -0.5534, -0.06007), (2.455, -0.425, -0.1185), (2.459, -0.5459, -0.1185), (2.42, -0.5065, -0.2143), (2.421, -0.557, -0.2143), (2.347, -0.5141, -0.2143), (2.356, -0.5638, -0.2143), (2.295, -0.4417, -0.1185), (2.316, -0.5609, -0.1185), (2.398, -0.717, -0.2257), (2.4, -0.7166, -0.2261), (2.393, -0.6407, -0.2181), (2.39, -0.641, -0.2183), (2.395, -0.717, -0.2268), (2.348, -0.659, -0.1642), (2.395, -0.6645, -0.1194), (2.44, -0.6494, -0.1642), (2.414, -0.5975, -0.2151), (2.368, -0.6031, -0.2147), (2.38, -0.4791, -0.06007), (2.46, -0.4708, -0.1185), (2.422, -0.5255, -0.2143), (2.349, -0.5332, -0.2143), (2.3, -0.4875, -0.1185), (2.287, -0.4276, -0.1223), (2.291, -0.4796, -0.2164), (2.459, -0.4177, -0.1212), (2.458, -0.464, -0.2153), (2.212, -0.4121, -0.08584), (2.271, -0.4153, -0.1227), (2.145, -0.4096, -0.1318), (2.516, -0.3796, -0.08515), (2.578, -0.3647, -0.1352), (2.46, -0.4095, -0.1146), (2.371, -0.4184, -0.05269), (2.451, -0.41, -0.1111), (2.291, -0.4267, -0.1111), (2.452, -0.3771, -0.1072), (2.282, -0.3886, -0.1112), (2.241, -0.4306, -0.2065), (2.181, -0.4283, -0.2052), (2.559, -0.3887, -0.2068), (2.501, -0.4026, -0.2043), (2.291, -0.4191, -0.2044), (2.458, -0.4035, -0.2032), (2.241, -0.3791, -0.2065), (2.181, -0.3767, -0.2052), (2.559, -0.3371, -0.2068), (2.501, -0.3511, -0.2043), (2.291, -0.3676, -0.2044), (2.458, -0.3519, -0.2032), (2.241, -0.3144, -0.216), (2.181, -0.312, -0.2147), (2.559, -0.2724, -0.2163), (2.501, -0.2864, -0.2138), (2.291, -0.3028, -0.2138), (2.458, -0.2872, -0.2127), (2.241, -0.2541, -0.2271), (2.181, -0.2518, -0.2258), (2.559, -0.2122, -0.2273), (2.501, -0.2261, -0.2248), (2.291, -0.2426, -0.2249), (2.458, -0.2269, -0.2238), (2.244, -0.1234, -0.227), (2.185, -0.1211, -0.2258), (2.555, -0.08235, -0.2273), (2.498, -0.09597, -0.2248), (2.293, -0.1121, -0.2249), (2.457, -0.09679, -0.2238), (2.259, 0.09602, -0.2269), (2.207, 0.09805, -0.2257), (2.534, 0.1275, -0.2271), (2.484, 0.1202, -0.2249), (2.302, 0.106, -0.225), (2.447, 0.1195, -0.224), (2.266, 0.1415, -0.2101), (2.218, 0.1435, -0.2155), (2.524, 0.1626, -0.2124), (2.477, 0.1571, -0.2068), (2.307, 0.1487, -0.2124), (2.442, 0.1574, -0.209), (2.307, 0.2091, -0.208), (2.278, 0.2103, -0.2113), (2.464, 0.2219, -0.2094), (2.435, 0.2186, -0.206), (2.332, 0.2135, -0.2094), (2.414, 0.2188, -0.2073), (2.208, -0.4063, -0.07553), (2.267, -0.4095, -0.1123), (2.142, -0.4038, -0.1214), (2.512, -0.3738, -0.07483), (2.574, -0.3589, -0.1249), (2.456, -0.4038, -0.1043), (2.367, -0.4126, -0.04238), (2.447, -0.4042, -0.1008), (2.287, -0.4209, -0.1008), (2.447, -0.3713, -0.09688), (2.279, -0.3828, -0.1009), (2.197, -0.3411, -0.05146), (2.256, -0.3442, -0.08827), (2.131, -0.3386, -0.09737), (2.501, -0.3086, -0.05076), (2.563, -0.2936, -0.1008), (2.445, -0.3385, -0.08019), (2.356, -0.3473, -0.01831), (2.436, -0.339, -0.07673), (2.276, -0.3557, -0.07673), (2.441, -0.3385, -0.07686), (2.268, -0.35, -0.08089), (2.197, -0.2766, -0.04517), (2.256, -0.2798, -0.08199), (2.131, -0.2741, -0.09109), (2.501, -0.2442, -0.04448), (2.563, -0.2292, -0.09451), (2.445, -0.2741, -0.07391), (2.356, -0.2829, -0.01202), (2.436, -0.2746, -0.07044), (2.276, -0.2912, -0.07044), (2.441, -0.2741, -0.07058), (2.268, -0.2856, -0.07461), (2.197, -0.217, -0.03161), (2.256, -0.2201, -0.05427), (2.131, -0.2145, -0.09266), (2.501, -0.1845, -0.03432), (2.563, -0.1695, -0.09608), (2.445, -0.2144, -0.04959), (2.356, -0.2232, 0.01327), (2.436, -0.2149, -0.04613), (2.276, -0.2316, -0.04272), (2.441, -0.2144, -0.04626), (2.268, -0.2259, -0.04689), (2.225, -0.08521, 0.008605), (2.271, -0.08765, -0.009003), (2.174, -0.08326, -0.04221), (2.462, -0.05996, 0.00574), (2.51, -0.04833, -0.04487), (2.418, -0.08321, -0.006128), (2.349, -0.09007, 0.0461), (2.411, -0.08358, -0.003436), (2.287, -0.09655, -2.952e-05), (2.415, -0.08323, -0.003542), (2.28, -0.09218, -0.003269), (2.225, -0.08521, 0.008605), (2.271, -0.08765, -0.009003), (2.174, -0.08326, -0.04221), (2.596, -0.4835, -0.1838), (2.585, -0.4171, -0.1837), (2.418, -0.08321, -0.006128), (2.349, -0.09007, 0.0461), (2.411, -0.08358, -0.003436), (2.287, -0.09655, -2.952e-05), (2.415, -0.08323, -0.003542), (2.28, -0.09218, -0.003269), (2.458, -0.3938, -0.2032), (2.291, -0.4094, -0.2044), (2.241, -0.421, -0.2065), (2.181, -0.4245, -0.2042), (2.501, -0.393, -0.2043), (2.559, -0.3835, -0.2068), (2.573, -0.5878, -0.2243), (2.592, -0.5408, -0.2008), (2.591, -0.442, -0.1838), (2.583, -0.3776, -0.1738), (2.549, -0.06666, -0.1431), (2.581, -0.3721, -0.169), (2.576, -0.3171, -0.1579), (2.576, -0.2525, -0.1601), (2.576, -0.1925, -0.1668), (2.242, 0.09585, 0.03952), (2.234, 0.3736, 0.3183), (2.228, 0.2967, 0.5719), (2.178, 0.1205, 0.8996), (2.138, 0.006932, 0.9567), (1.654, -0.04296, 0.9997), (2.115, -0.006817, 0.9588), (2.262, 0.377, 0.4368), (2.549, 0.1397, -0.1431), (2.509, 0.2048, -0.1406), (2.165, -0.4453, -0.1782), (2.168, -0.5147, -0.1782), (2.199, -0.6149, -0.2242), (2.177, -0.5724, -0.197), (2.164, -0.4716, -0.1782), (2.163, -0.4075, -0.1685), (2.161, -0.4027, -0.1628), (2.156, -0.3462, -0.1513), (2.156, -0.2816, -0.1529), (2.156, -0.2217, -0.1592), (2.16, -0.09073, -0.134), (2.195, 0.1259, -0.1332), (2.328, 0.2723, -0.2145), (2.313, 0.273, -0.2162), (2.413, 0.2792, -0.2153), (2.397, 0.2774, -0.2134), (2.342, 0.2747, -0.2153), (2.386, 0.2775, -0.2141), (2.415, 0.3039, -0.1369), (2.251, 0.158, -0.1416), (2.303, 0.298, -0.1319)], [(116, 119)], [(20, 1, 3, 21), (21, 3, 5, 22), (22, 5, 7, 23), (508, 505, 9, 24), (24, 9, 1, 20), (16, 15, 14, 10), (17, 16, 10, 11), (19, 18, 12, 13), (507, 19, 13, 506), (18, 17, 11, 12), (5, 3, 17, 18), (505, 7, 19, 507), (7, 5, 18, 19), (3, 1, 16, 17), (1, 9, 15, 16), (8, 24, 20, 0), (504, 508, 24, 8), (4, 22, 23, 6), (2, 21, 22, 4), (0, 20, 21, 2), (11, 10, 14, 506, 13, 12), (25, 26, 28, 27), (27, 28, 30, 29), (29, 30, 142, 143), (31, 32, 34, 33), (33, 34, 36, 35), (494, 495, 38, 37), (37, 38, 40, 39), (39, 40, 26, 25), (206, 207, 48, 41), (208, 206, 41, 42), (209, 214, 144, 44), (501, 212, 46, 496), (213, 209, 44, 45), (207, 211, 47, 48), (210, 208, 42, 43), (212, 213, 45, 46), (48, 47, 55, 56), (46, 45, 53, 54), (44, 144, 140, 52), (42, 41, 49, 50), (41, 48, 56, 49), (496, 46, 54, 497), (45, 44, 52, 53), (43, 42, 50, 51), (497, 54, 62, 498), (52, 60, 61, 53), (50, 58, 141, 139, 51), (56, 55, 63, 64), (54, 53, 61, 62), (52, 140, 59, 60), (50, 49, 57, 58), (49, 56, 64, 57), (61, 60, 67, 68), (58, 65, 126, 139, 141), (61, 132, 130, 62), (60, 59, 66, 67), (67, 66, 70, 71), (68, 67, 71, 72), (66, 126, 127, 70), (73, 74, 76, 75), (75, 76, 78, 77), (77, 78, 80, 79), (79, 80, 82, 81), (75, 77, 85, 84), (73, 75, 84, 83), (77, 79, 86, 85), (79, 81, 87, 86), (95, 94, 91, 90), (97, 96, 89, 88), (94, 93, 92, 91), (96, 95, 90, 89), (83, 84, 96, 97), (85, 86, 94, 95), (84, 85, 95, 96), (86, 87, 93, 94), (100, 98, 103, 105), (82, 80, 101, 102), (78, 76, 98, 100), (76, 74, 99, 98), (80, 78, 100, 101), (101, 100, 105, 106), (98, 99, 104, 103), (102, 101, 106, 107), (107, 106, 111, 112), (105, 103, 108, 110), (106, 105, 110, 111), (103, 104, 109, 108), (249, 108, 109, 245), (125, 124, 121, 120), (120, 121, 123, 122), (117, 118, 124, 125), (127, 126, 65, 69), (69, 117, 125, 127), (125, 120, 70, 127), (70, 120, 122, 71), (128, 129, 115, 135), (247, 135, 115, 248), (499, 500, 130, 131), (132, 61, 68, 138), (64, 63, 128, 135), (498, 500, 128, 63), (122, 123, 133, 136), (146, 138, 68, 72), (137, 145, 136, 133), (65, 134, 117, 69), (246, 249, 117, 134), (247, 246, 134, 135), (65, 58, 57, 134), (139, 126, 66, 59), (51, 139, 59, 140), (143, 142, 32, 31), (214, 142, 30, 210), (140, 144, 43, 51), (134, 64, 135), (57, 64, 134), (71, 122, 136, 72), (146, 72, 136, 145), (147, 131, 130, 132), (147, 132, 113, 151), (138, 146, 150, 148), (145, 137, 114, 149), (146, 145, 149, 150), (132, 138, 148, 113), (149, 114, 153, 155), (150, 149, 155, 156), (151, 113, 152, 157), (148, 150, 156, 154), (113, 148, 154, 152), (154, 156, 162, 160), (156, 155, 161, 162), (155, 153, 159, 161), (157, 152, 158, 163), (152, 154, 160, 158), (160, 162, 168, 166), (162, 161, 167, 168), (161, 159, 165, 167), (163, 158, 164, 169), (158, 160, 166, 164), (166, 168, 174, 172), (168, 167, 173, 174), (167, 165, 171, 173), (169, 164, 170, 175), (164, 166, 172, 170), (172, 174, 180, 178), (174, 173, 179, 180), (173, 171, 177, 179), (175, 170, 176, 181), (170, 172, 178, 176), (178, 180, 186, 184), (180, 179, 185, 186), (179, 177, 183, 185), (181, 176, 182, 187), (176, 178, 184, 182), (184, 186, 192, 190), (186, 185, 191, 192), (185, 183, 189, 191), (187, 182, 188, 193), (182, 184, 190, 188), (190, 192, 198, 196), (192, 191, 197, 198), (191, 189, 195, 197), (193, 188, 194, 199), (188, 190, 196, 194), (196, 198, 204, 202), (198, 197, 203, 204), (197, 195, 201, 203), (199, 194, 200, 205), (194, 196, 202, 200), (144, 214, 210, 43), (36, 34, 213, 212), (30, 28, 208, 210), (40, 38, 211, 207), (34, 32, 209, 213), (495, 36, 212, 501), (32, 142, 214, 209), (28, 26, 206, 208), (26, 40, 207, 206), (90, 91, 218, 217), (88, 89, 216, 215), (91, 92, 219, 218), (89, 90, 217, 216), (215, 216, 221, 220), (218, 219, 224, 223), (216, 217, 222, 221), (217, 218, 223, 222), (222, 223, 228, 227), (220, 221, 226, 225), (223, 224, 229, 228), (221, 222, 227, 226), (227, 228, 233, 232), (225, 226, 231, 230), (228, 229, 234, 233), (226, 227, 232, 231), (232, 233, 238, 237), (230, 231, 236, 235), (233, 234, 239, 238), (231, 232, 237, 236), (237, 238, 243, 242), (235, 236, 241, 240), (238, 239, 244, 243), (236, 237, 242, 241), (111, 110, 246, 247), (110, 108, 249, 246), (111, 247, 248, 112), (117, 249, 245, 118), (270, 251, 253, 271), (487, 471, 255, 272), (272, 255, 257, 273), (273, 257, 259, 274), (274, 259, 251, 270), (266, 265, 264, 260), (267, 266, 260, 261), (269, 268, 262, 263), (265, 269, 263, 264), (486, 267, 261, 485), (471, 253, 267, 486), (259, 257, 269, 265), (257, 255, 268, 269), (253, 251, 266, 267), (251, 259, 265, 266), (258, 274, 270, 250), (256, 273, 274, 258), (254, 272, 273, 256), (472, 487, 272, 254), (250, 270, 271, 252), (261, 260, 264, 263, 262, 485), (295, 276, 278, 296), (296, 278, 280, 297), (297, 280, 282, 298), (298, 282, 284, 299), (299, 284, 276, 295), (350, 351, 331, 333), (291, 290, 289, 285), (292, 291, 285, 286), (294, 293, 287, 288), (290, 294, 288, 289), (293, 292, 286, 287), (280, 278, 292, 293), (284, 282, 294, 290), (282, 280, 293, 294), (278, 276, 291, 292), (276, 284, 290, 291), (283, 299, 295, 275), (281, 298, 299, 283), (279, 297, 298, 281), (277, 296, 297, 279), (275, 295, 296, 277), (286, 285, 289, 288, 287), (320, 301, 303, 321), (321, 303, 305, 322), (322, 305, 307, 323), (323, 307, 309, 324), (324, 309, 301, 320), (2, 4, 351, 350), (316, 315, 314, 310), (317, 316, 310, 311), (319, 318, 312, 313), (315, 319, 313, 314), (318, 317, 311, 312), (305, 303, 317, 318), (309, 307, 319, 315), (307, 305, 318, 319), (303, 301, 316, 317), (301, 309, 315, 316), (308, 324, 320, 300), (306, 323, 324, 308), (304, 322, 323, 306), (302, 321, 322, 304), (300, 320, 321, 302), (311, 310, 314, 313, 312), (345, 326, 328, 346), (346, 328, 330, 347), (347, 330, 332, 348), (348, 332, 334, 349), (349, 334, 326, 345), (341, 340, 339, 335), (342, 341, 335, 336), (344, 343, 337, 338), (340, 344, 338, 339), (343, 342, 336, 337), (330, 328, 342, 343), (334, 332, 344, 340), (332, 330, 343, 344), (328, 326, 341, 342), (326, 334, 340, 341), (333, 349, 345, 325), (331, 348, 349, 333), (329, 347, 348, 331), (327, 346, 347, 329), (325, 345, 346, 327), (336, 335, 339, 338, 337), (353, 352, 327, 329), (256, 258, 352, 353), (329, 331, 351, 353), (258, 250, 357, 359), (250, 252, 358, 357), (333, 325, 360, 362), (325, 327, 361, 360), (8, 0, 354, 356), (0, 2, 355, 354), (352, 258, 359, 363), (352, 363, 361, 327), (364, 350, 333, 362), (350, 364, 355, 2), (254, 256, 368, 367), (351, 4, 365, 369), (353, 351, 369, 370), (256, 353, 370, 368), (4, 6, 366, 365), (479, 480, 375, 376), (480, 481, 371, 375), (481, 482, 372, 371), (483, 479, 376, 374), (484, 483, 374, 373), (376, 375, 381, 382), (375, 371, 377, 381), (371, 372, 378, 377), (374, 376, 382, 380), (373, 374, 380, 379), (382, 381, 387, 388), (381, 377, 383, 387), (377, 378, 384, 383), (380, 382, 388, 386), (379, 380, 386, 385), (388, 387, 393, 394), (387, 383, 389, 393), (383, 384, 390, 389), (386, 388, 394, 392), (385, 386, 392, 391), (394, 393, 399, 400), (393, 389, 395, 399), (389, 390, 396, 395), (392, 394, 400, 398), (391, 392, 398, 397), (400, 399, 405, 406), (399, 395, 401, 405), (395, 396, 402, 401), (398, 400, 406, 404), (397, 398, 404, 403), (406, 405, 411, 412), (405, 401, 407, 411), (401, 402, 408, 407), (404, 406, 412, 410), (403, 404, 410, 409), (472, 488, 358, 252), (504, 8, 356, 509), (362, 360, 419, 421), (357, 358, 417, 416), (364, 362, 421, 423), (363, 359, 418, 422), (355, 364, 423, 414), (359, 357, 416, 418), (354, 355, 414, 413), (361, 363, 422, 420), (360, 361, 420, 419), (356, 354, 413, 415), (418, 416, 427, 429), (413, 414, 425, 424), (420, 422, 433, 431), (419, 420, 431, 430), (415, 413, 424, 426), (423, 421, 432, 434), (421, 419, 430, 432), (416, 417, 428, 427), (414, 423, 434, 425), (422, 418, 429, 433), (425, 434, 445, 436), (433, 429, 440, 444), (429, 427, 438, 440), (424, 425, 436, 435), (431, 433, 444, 442), (430, 431, 442, 441), (426, 424, 435, 437), (434, 432, 443, 445), (432, 430, 441, 443), (427, 428, 439, 438), (443, 441, 452, 454), (438, 439, 450, 449), (436, 445, 456, 447), (444, 440, 451, 455), (440, 438, 449, 451), (435, 436, 447, 446), (442, 444, 455, 453), (441, 442, 453, 452), (437, 435, 446, 448), (445, 443, 454, 456), (448, 446, 457, 459), (456, 454, 465, 467), (454, 452, 463, 465), (449, 450, 461, 460), (447, 456, 467, 458), (455, 451, 462, 466), (451, 449, 460, 462), (446, 447, 458, 457), (453, 455, 466, 464), (452, 453, 464, 463), (463, 464, 475, 474), (459, 457, 468, 470), (467, 465, 476, 478), (465, 463, 474, 476), (385, 493, 492, 379), (458, 467, 478, 469), (466, 462, 473, 477), (489, 461, 450, 493), (457, 458, 469, 468), (464, 466, 477, 475), (367, 368, 483, 484), (368, 370, 479, 483), (365, 366, 482, 481), (369, 365, 481, 480), (370, 369, 480, 479), (490, 417, 358, 488), (490, 484, 373, 491), (492, 439, 428, 491), (493, 450, 439, 492), (379, 492, 491, 373), (417, 490, 491, 428), (484, 490, 488, 367), (391, 489, 493, 385), (254, 367, 488, 472), (252, 271, 487, 472), (255, 471, 486, 268), (268, 486, 485, 262), (271, 253, 471, 487), (31, 33, 474, 475, 477), (35, 478, 476, 474, 33), (31, 477, 473, 460, 143), (38, 495, 501, 211), (62, 130, 500, 498), (129, 128, 500, 499), (55, 497, 498, 63), (47, 496, 497, 55), (211, 501, 496, 47), (35, 36, 495, 494), (469, 478, 35, 494, 468), (494, 37, 470, 468), (29, 143, 460, 461), (502, 29, 461, 489), (397, 502, 489, 391), (503, 27, 29, 502), (403, 503, 502, 397), (509, 356, 415, 510), (510, 415, 426, 511), (511, 426, 437, 512), (512, 437, 448, 513), (513, 448, 470, 514), (514, 470, 37, 515), (390, 514, 515, 396), (384, 513, 514, 390), (378, 512, 513, 384), (372, 511, 512, 378), (482, 510, 511, 372), (366, 509, 510, 482), (6, 504, 509, 366), (6, 23, 508, 504), (9, 505, 507, 15), (15, 507, 506, 14), (23, 7, 505, 508), (412, 411, 520, 521), (411, 407, 516, 520), (407, 408, 517, 516), (410, 412, 521, 519), (409, 410, 519, 518), (522, 503, 403, 409), (25, 27, 503, 522), (39, 523, 515, 37), (25, 524, 523, 39), (402, 396, 515, 523), (408, 402, 523, 524)])
me_cylinder_000.use_remesh_preserve_volume = False
me_cylinder_000.use_remesh_preserve_attributes = False
me_cylinder_000.use_mirror_vertex_groups = False
me_cylinder_000.update()
me_cylinder_007 = bpy.data.meshes.new('Cylinder.007')
me_cylinder_007.from_pydata([(0.5637, -0.3113, -0.09322), (0.5599, -0.409, -0.09299), (0.623, -0.3145, -0.13), (0.6173, -0.4114, -0.1416), (0.5886, -0.3753, -0.2186), (0.5839, -0.416, -0.2185), (0.529, -0.373, -0.2173), (0.5304, -0.4139, -0.2173), (0.4976, -0.3088, -0.1391), (0.5005, -0.4068, -0.139), (0.5463, -0.5417, -0.2267), (0.5478, -0.5415, -0.2271), (0.5513, -0.4799, -0.2208), (0.5488, -0.4798, -0.2209), (0.544, -0.5413, -0.2276), (0.5143, -0.4893, -0.1763), (0.5522, -0.4991, -0.1408), (0.5891, -0.4923, -0.1779), (0.5734, -0.4476, -0.2189), (0.5362, -0.4468, -0.2178), (0.5623, -0.3485, -0.09313), (0.6263, -0.3512, -0.1419), (0.588, -0.3909, -0.2186), (0.5284, -0.3885, -0.2173), (0.4962, -0.346, -0.139), (0.7081, 0.2299, -0.1075), (0.7082, 0.6005, 0.2979), (0.8064, 0.2009, -0.07899), (0.8129, 0.5572, 0.3009), (0.8471, 0.1309, -0.01007), (0.8563, 0.4508, 0.3077), (0.8064, 0.06084, 0.05884), (0.8129, 0.2944, 0.3287), (0.7081, 0.03183, 0.08739), (0.7081, 0.2531, 0.3418), (0.6099, 0.06084, 0.05884), (0.6033, 0.2944, 0.3287), (0.5692, 0.1309, -0.01007), (0.56, 0.4527, 0.3079), (0.6099, 0.2009, -0.07899), (0.6034, 0.5572, 0.3009), (0.7072, 0.5304, 0.606), (0.8158, 0.4861, 0.5986), (0.8607, 0.3771, 0.5798), (0.8158, 0.2145, 0.5633), (0.7072, 0.1696, 0.5666), (0.5986, 0.2145, 0.5633), (0.5537, 0.379, 0.5805), (0.5986, 0.4861, 0.5986), (0.6873, 0.444, 1.029), (0.822, 0.3837, 1.002), (0.8781, 0.2346, 0.9387), (0.8231, 0.006727, 0.8573), (0.689, -0.05981, 0.8445), (0.5543, 0.005578, 0.858), (0.4979, 0.2354, 0.9412), (0.5531, 0.3826, 1.003), (0.6881, 0.4484, 1.073), (0.8477, 0.353, 1.054), (0.9138, 0.05633, 1.011), (0.8477, -0.1451, 1.004), (0.6195, -0.2365, 1.008), (0.4929, -0.1812, 0.9705), (0.4786, 0.1951, 0.9429), (0.5285, 0.353, 1.054), (0.8698, 0.5577, 1.335), (0.9377, 0.1428, 1.412), (0.8327, -0.1852, 1.425), (0.6962, -0.3034, 1.385), (0.7082, 0.666, 1.632), (0.7734, 0.2019, 1.753), (0.6726, -0.1127, 1.767), (0.6472, -0.2287, 1.679), (0.001506, 2.294, 0.8183), (0.001506, 1.953, 0.9655), (0.1624, 2.294, 0.7404), (0.2035, 1.941, 0.8833), (0.2045, 2.289, 0.5883), (0.2481, 1.917, 0.7233), (0.1266, 2.283, 0.451), (0.1652, 1.893, 0.5793), (0.001506, 2.278, 0.4091), (0.001506, 1.883, 0.5356), (0.001506, 2.542, 0.765), (0.1337, 2.553, 0.6933), (0.1728, 2.57, 0.5528), (0.1004, 2.583, 0.4258), (0.001506, 2.585, 0.3866), (0.001506, 3.188, 0.7469), (0.1207, 3.208, 0.6943), (0.151, 3.244, 0.5904), (0.09485, 3.274, 0.496), (0.001506, 3.282, 0.4665), (0.001506, 2.931, 0.4116), (0.1194, 2.928, 0.4454), (0.182, 2.911, 0.5546), (0.1481, 2.89, 0.6752), (0.001506, 2.878, 0.7367), (0.2034, 1.634, 1.115), (0.001506, 1.644, 1.193), (0.282, 1.609, 0.9272), (0.2034, 1.584, 0.7392), (0.001506, 1.573, 0.6613), (0.2373, 1.331, 1.415), (0.001506, 1.354, 1.49), (0.3087, 1.281, 1.242), (0.2313, 1.232, 1.07), (0.001506, 1.201, 0.9074), (0.2753, 1.108, 1.606), (0.001506, 1.117, 1.687), (0.3612, 1.07, 1.408), (0.2795, 1.029, 1.209), (0.001506, 0.9888, 1.039), (0.4592, -0.7541, 1.13), (0.001506, -0.5993, 2.253), (0.001506, 0.5138, 1.015), (-0.4598, 0.94, 1.71), (0.4281, 0.681, 1.815), (0.001506, 0.6842, 1.952), (-0.4598, 0.94, 1.71), (0.4628, 0.2753, 2.009), (0.001506, 0.3004, 2.174), (0.4628, -0.01813, 2.071), (0.001506, 0.01334, 2.236), (0.001506, 0.5318, 2.058), (0.4628, 0.5067, 1.892), (0.8966, 0.3626, 1.383), (0.7325, 0.4518, 1.707), (0.4628, 0.1768, 0.9509), (0.001506, 0.1296, 0.9461), (0.4628, -0.1904, 0.9668), (0.001506, -0.2155, 1.053), (0.4592, -0.504, 1.15), (0.001506, -0.1664, 2.264), (0.585, 0.6735, 1.482), (0.4281, 0.582, 1.15), (0.4628, -0.1978, 2.1), (0.001506, -0.3492, 2.274), (0.6976, -0.4628, 1.495), (0.9018, 0.1922, 1.038), (0.8841, 0.1476, 0.9076), (0.9007, 0.1954, 1.038), (0.8331, 0.3672, 0.3189), (0.8272, 0.09676, 0.02349), (0.8383, 0.296, 0.5716), (0.4464, -0.322, 2.126), (0.5969, -0.3856, 1.784), (0.001506, -0.5284, 1.112), (0.6976, -0.7128, 1.475), (0.4464, -0.572, 2.105), (0.5969, -0.6356, 1.763), (0.001506, -0.7784, 1.092), (0.4636, -1.019, 1.002), (0.001506, -0.857, 2.18), (0.7137, -0.9761, 1.364), (0.4503, -0.8285, 2.025), (0.608, -0.8952, 1.666), (0.001506, -1.045, 0.9622), (0.4694, -1.408, 0.9155), (0.001506, -1.26, 2.171), (0.7362, -1.364, 1.306), (0.4551, -1.226, 2.007), (0.6239, -1.285, 1.63), (0.001506, -1.434, 0.8725), (0.477, -1.808, 0.9363), (0.001506, -1.65, 2.283), (0.763, -1.762, 1.355), (0.4617, -1.614, 2.107), (0.6426, -1.677, 1.702), (0.001506, -1.836, 0.8901), (0.4777, -2.168, 1.028), (0.001506, -1.773, 2.326), (0.7628, -2.054, 1.428), (0.4624, -1.768, 2.146), (0.6423, -1.908, 1.754), (0.001506, -2.204, 0.9879), (0.4742, -2.354, 1.166), (0.001506, -1.818, 2.353), (0.748, -2.197, 1.532), (0.4596, -1.836, 2.181), (0.6323, -2.018, 1.825), (0.001506, -2.393, 1.132), (0.4667, -2.54, 1.395), (0.001506, -1.848, 2.364), (0.7172, -2.334, 1.695), (0.4533, -1.895, 2.214), (0.6114, -2.121, 1.926), (0.001506, -2.582, 1.371), (0.4586, -2.601, 1.658), (0.001506, -1.896, 2.483), (0.6867, -2.389, 1.914), (0.4464, -1.95, 2.349), (0.5903, -2.178, 2.107), (0.001506, -2.64, 1.64), (0.4265, -2.629, 2.298), (0.001506, -1.906, 2.512), (0.585, -2.408, 2.368), (0.418, -1.988, 2.455), (0.518, -2.212, 2.4), (0.001506, -2.658, 2.303), (0.4232, -2.585, 2.638), (0.001506, -1.861, 2.728), (0.5765, -2.364, 2.67), (0.415, -1.948, 2.687), (0.5117, -2.172, 2.669), (0.001506, -2.613, 2.647), (0.7108, 0.5523, 0.4811), (0.6271, 0.5191, 0.4719), (0.7944, 0.5191, 0.4719), (0.7944, 0.3151, 0.4238), (0.8291, 0.4376, 0.4491), (0.5924, 0.439, 0.4498), (0.627, 0.3151, 0.4238), (0.7107, 0.2807, 0.4229), (0.8111, 0.3742, 0.4363), (0.001506, 3.427, 0.7988), (0.1141, 3.45, 0.7574), (0.1397, 3.493, 0.6752), (0.09234, 3.53, 0.6004), (0.001506, 3.54, 0.5768), (0.001506, 3.666, 0.9535), (0.1108, 3.698, 0.9233), (0.1343, 3.757, 0.8625), (0.09087, 3.81, 0.8067), (0.001506, 3.825, 0.7886), (0.001506, 3.826, 1.174), (0.1107, 3.864, 1.154), (0.1341, 3.938, 1.113), (0.09082, 4.005, 1.075), (0.001506, 4.024, 1.062), (0.001506, 3.951, 1.441), (0.1034, 3.986, 1.444), (0.1222, 4.054, 1.448), (0.0873, 4.116, 1.451), (0.001506, 4.135, 1.451), (0.001506, 3.981, 1.789), (0.09238, 4.003, 1.798), (0.1054, 4.047, 1.815), (0.08132, 4.087, 1.829), (0.001506, 4.1, 1.833), (0.001506, 3.894, 2.115), (0.08714, 3.91, 2.126), (0.09794, 3.944, 2.146), (0.07795, 3.974, 2.164), (0.001506, 3.984, 2.169), (0.001506, 0.8813, 1.833), (0.4433, 0.8509, 1.492), (0.3353, 0.8245, 1.249), (0.001506, 0.8159, 1.104), (0.3333, 0.8747, 1.733), (0.8684, -0.2788, -0.09252), (0.8913, -0.3739, -0.09299), (0.9297, -0.2639, -0.1426), (0.9461, -0.3605, -0.1427), (0.907, -0.3334, -0.2189), (0.9136, -0.3738, -0.219), (0.8491, -0.3473, -0.2164), (0.8615, -0.3863, -0.2167), (0.8119, -0.3088, -0.122), (0.8325, -0.3878, -0.1378), (0.9113, -0.505, -0.2275), (0.9127, -0.5044, -0.2279), (0.8995, -0.4441, -0.2212), (0.897, -0.4447, -0.2212), (0.909, -0.5052, -0.2283), (0.8673, -0.4634, -0.176), (0.9072, -0.4626, -0.1413), (0.9401, -0.4459, -0.1791), (0.912, -0.4071, -0.2194), (0.876, -0.4165, -0.2176), (0.8771, -0.315, -0.0927), (0.9384, -0.3001, -0.1427), (0.9107, -0.3485, -0.219), (0.8527, -0.3624, -0.2165), (0.8162, -0.33, -0.1373), (0.7229, -0.3176, -0.06007), (0.7355, -0.4376, -0.06007), (0.8029, -0.3092, -0.1185), (0.8073, -0.4301, -0.1185), (0.7679, -0.3906, -0.2143), (0.7693, -0.4412, -0.2143), (0.6946, -0.3983, -0.2143), (0.7036, -0.448, -0.2143), (0.6429, -0.3259, -0.1185), (0.6637, -0.4451, -0.1185), (0.7457, -0.6012, -0.2257), (0.7476, -0.6008, -0.2261), (0.7408, -0.5249, -0.2181), (0.7377, -0.5252, -0.2183), (0.7429, -0.6012, -0.2268), (0.6961, -0.5432, -0.1642), (0.7431, -0.5487, -0.1194), (0.788, -0.5336, -0.1642), (0.762, -0.4817, -0.2151), (0.7164, -0.4873, -0.2147), (0.7276, -0.3633, -0.06007), (0.8076, -0.3549, -0.1185), (0.7699, -0.4097, -0.2143), (0.6966, -0.4174, -0.2143), (0.6477, -0.3716, -0.1185), (0.7229, -0.3176, -0.06007), (0.7355, -0.4376, -0.06007), (0.8029, -0.3092, -0.1185), (0.8073, -0.4301, -0.1185), (0.7679, -0.3906, -0.2143), (0.7693, -0.4412, -0.2143), (0.6946, -0.3983, -0.2143), (0.7036, -0.448, -0.2143), (0.6429, -0.3259, -0.1185), (0.6637, -0.4451, -0.1185), (0.7457, -0.6012, -0.2257), (0.7476, -0.6008, -0.2261), (0.7408, -0.5249, -0.2181), (0.7377, -0.5252, -0.2183), (0.7429, -0.6012, -0.2268), (0.6961, -0.5432, -0.1642), (0.7431, -0.5487, -0.1194), (0.788, -0.5336, -0.1642), (0.762, -0.4817, -0.2151), (0.7164, -0.4873, -0.2147), (0.7276, -0.3633, -0.06007), (0.8076, -0.3549, -0.1185), (0.7699, -0.4097, -0.2143), (0.6966, -0.4174, -0.2143), (0.6477, -0.3716, -0.1185), (0.7229, -0.3176, -0.06007), (0.7355, -0.4376, -0.06007), (0.8029, -0.3092, -0.1185), (0.8073, -0.4301, -0.1185), (0.7679, -0.3906, -0.2143), (0.7693, -0.4412, -0.2143), (0.6946, -0.3983, -0.2143), (0.7036, -0.448, -0.2143), (0.6429, -0.3259, -0.1185), (0.6637, -0.4451, -0.1185), (0.7457, -0.6012, -0.2257), (0.7476, -0.6008, -0.2261), (0.7408, -0.5249, -0.2181), (0.7377, -0.5252, -0.2183), (0.7429, -0.6012, -0.2268), (0.6961, -0.5432, -0.1642), (0.7431, -0.5487, -0.1194), (0.788, -0.5336, -0.1642), (0.762, -0.4817, -0.2151), (0.7164, -0.4873, -0.2147), (0.7276, -0.3633, -0.06007), (0.8076, -0.3549, -0.1185), (0.7699, -0.4097, -0.2143), (0.6966, -0.4174, -0.2143), (0.6477, -0.3716, -0.1185), (0.6345, -0.3117, -0.1223), (0.6392, -0.3638, -0.2164), (0.8071, -0.3019, -0.1212), (0.8063, -0.3481, -0.2153), (0.5595, -0.2638, -0.08179), (0.6187, -0.267, -0.1186), (0.4933, -0.2613, -0.1277), (0.8641, -0.2313, -0.08109), (0.9254, -0.2164, -0.1311), (0.8077, -0.2613, -0.1105), (0.7186, -0.2701, -0.04864), (0.7986, -0.2617, -0.1071), (0.6386, -0.2784, -0.1071), (0.8036, -0.2613, -0.1072), (0.6304, -0.2728, -0.1112), (-4.15, 0.9558, -0.3768), (-4.153, 0.8581, -0.3766), (-4.09, 0.9527, -0.4136), (-4.096, 0.8557, -0.4251), (-4.125, 0.8918, -0.5022), (-4.129, 0.8511, -0.502), (-4.184, 0.8942, -0.5009), (-4.183, 0.8532, -0.5009), (-4.216, 0.9583, -0.4227), (-4.213, 0.8603, -0.4226), (-4.167, 0.7255, -0.5103), (-4.165, 0.7256, -0.5106), (-4.162, 0.7873, -0.5044), (-4.164, 0.7874, -0.5045), (-4.169, 0.7258, -0.5111), (-4.199, 0.7778, -0.4599), (-4.161, 0.768, -0.4243), (-4.124, 0.7749, -0.4615), (-4.14, 0.8195, -0.5024), (-4.177, 0.8203, -0.5013), (-4.151, 0.9186, -0.3767), (-4.087, 0.9159, -0.4254), (-4.125, 0.8763, -0.5022), (-4.185, 0.8786, -0.5009), (-4.217, 0.9211, -0.4226), (-3.845, 0.9883, -0.3761), (-3.822, 0.8932, -0.3766), (-3.784, 1.003, -0.4261), (-3.767, 0.9066, -0.4263), (-3.806, 0.9337, -0.5025), (-3.8, 0.8933, -0.5025), (-3.864, 0.9198, -0.5), (-3.852, 0.8808, -0.5003), (-3.901, 0.9584, -0.4055), (-3.881, 0.8793, -0.4214), (-3.802, 0.7622, -0.5111), (-3.801, 0.7627, -0.5114), (-3.814, 0.823, -0.5047), (-3.816, 0.8224, -0.5048), (-3.804, 0.7619, -0.5118), (-3.846, 0.8038, -0.4596), (-3.806, 0.8045, -0.4249), (-3.773, 0.8212, -0.4627), (-3.801, 0.86, -0.503), (-3.837, 0.8507, -0.5011), (-3.836, 0.9521, -0.3763), (-3.775, 0.967, -0.4263), (-3.803, 0.9186, -0.5026), (-3.861, 0.9047, -0.5), (-3.897, 0.9371, -0.4208), (-3.99, 0.9495, -0.3436), (-3.978, 0.8295, -0.3436), (-3.91, 0.9579, -0.402), (-3.906, 0.837, -0.402), (-3.945, 0.8765, -0.4978), (-3.944, 0.826, -0.4978), (-4.019, 0.8688, -0.4978), (-4.01, 0.8191, -0.4978), (-4.07, 0.9412, -0.402), (-4.05, 0.822, -0.402), (-3.968, 0.6659, -0.5093), (-3.966, 0.6663, -0.5096), (-3.972, 0.7422, -0.5017), (-3.976, 0.7419, -0.5019), (-3.97, 0.6659, -0.5103), (-4.017, 0.7239, -0.4478), (-3.97, 0.7184, -0.4029), (-3.925, 0.7335, -0.4478), (-3.951, 0.7855, -0.4987), (-3.997, 0.7799, -0.4983), (-3.986, 0.9038, -0.3436), (-3.906, 0.9122, -0.402), (-3.943, 0.8574, -0.4978), (-4.017, 0.8498, -0.4978), (-4.066, 0.8955, -0.402), (-3.99, 0.9495, -0.3436), (-3.978, 0.8295, -0.3436), (-3.91, 0.9579, -0.402), (-3.906, 0.837, -0.402), (-3.945, 0.8765, -0.4978), (-3.944, 0.826, -0.4978), (-4.019, 0.8688, -0.4978), (-4.01, 0.8191, -0.4978), (-4.07, 0.9412, -0.402), (-4.05, 0.822, -0.402), (-3.968, 0.6659, -0.5093), (-3.966, 0.6663, -0.5096), (-3.972, 0.7422, -0.5017), (-3.976, 0.7419, -0.5019), (-3.97, 0.6659, -0.5103), (-4.017, 0.7239, -0.4478), (-3.97, 0.7184, -0.4029), (-3.925, 0.7335, -0.4478), (-3.951, 0.7855, -0.4987), (-3.997, 0.7799, -0.4983), (-3.986, 0.9038, -0.3436), (-3.906, 0.9122, -0.402), (-3.943, 0.8574, -0.4978), (-4.017, 0.8498, -0.4978), (-4.066, 0.8955, -0.402), (-3.99, 0.9495, -0.3436), (-3.978, 0.8295, -0.3436), (-3.91, 0.9579, -0.402), (-3.906, 0.837, -0.402), (-3.945, 0.8765, -0.4978), (-3.944, 0.826, -0.4978), (-4.019, 0.8688, -0.4978), (-4.01, 0.8191, -0.4978), (-4.07, 0.9412, -0.402), (-4.05, 0.822, -0.402), (-3.968, 0.6659, -0.5093), (-3.966, 0.6663, -0.5096), (-3.972, 0.7422, -0.5017), (-3.976, 0.7419, -0.5019), (-3.97, 0.6659, -0.5103), (-4.017, 0.7239, -0.4478), (-3.97, 0.7184, -0.4029), (-3.925, 0.7335, -0.4478), (-3.951, 0.7855, -0.4987), (-3.997, 0.7799, -0.4983), (-3.986, 0.9038, -0.3436), (-3.906, 0.9122, -0.402), (-3.943, 0.8574, -0.4978), (-4.017, 0.8498, -0.4978), (-4.066, 0.8955, -0.402), (-4.079, 0.9554, -0.4059), (-4.074, 0.9033, -0.5), (-3.906, 0.9652, -0.4048), (-3.907, 0.919, -0.4989), (-4.154, 1.003, -0.3654), (-4.095, 1.0, -0.4022), (-4.22, 1.006, -0.4113), (-3.849, 1.036, -0.3647), (-3.788, 1.051, -0.4147), (-3.906, 1.006, -0.3941), (-3.995, 0.997, -0.3322), (-3.915, 1.005, -0.3906), (-4.075, 0.9887, -0.3906), (-3.91, 1.006, -0.3908), (-4.083, 0.9943, -0.3948)], [(116, 119)], [(20, 1, 3, 21), (21, 3, 5, 22), (22, 5, 7, 23), (23, 7, 9, 24), (24, 9, 1, 20), (16, 15, 14, 10), (17, 16, 10, 11), (19, 18, 12, 13), (15, 19, 13, 14), (18, 17, 11, 12), (5, 3, 17, 18), (9, 7, 19, 15), (7, 5, 18, 19), (3, 1, 16, 17), (1, 9, 15, 16), (8, 24, 20, 0), (6, 23, 24, 8), (4, 22, 23, 6), (2, 21, 22, 4), (0, 20, 21, 2), (11, 10, 14, 13, 12), (25, 26, 28, 27), (27, 28, 30, 29), (29, 30, 142, 143), (31, 32, 34, 33), (33, 34, 36, 35), (35, 36, 38, 37), (37, 38, 40, 39), (39, 40, 26, 25), (206, 207, 48, 41), (208, 206, 41, 42), (209, 214, 144, 44), (211, 212, 46, 47), (213, 209, 44, 45), (207, 211, 47, 48), (210, 208, 42, 43), (212, 213, 45, 46), (48, 47, 55, 56), (46, 45, 53, 54), (44, 144, 140, 52), (42, 41, 49, 50), (41, 48, 56, 49), (47, 46, 54, 55), (45, 44, 52, 53), (43, 42, 50, 51), (55, 54, 62, 63), (52, 60, 61, 53), (50, 58, 141, 139, 51), (56, 55, 63, 64), (54, 53, 61, 62), (52, 140, 59, 60), (50, 49, 57, 58), (49, 56, 64, 57), (61, 60, 67, 68), (58, 65, 126, 139, 141), (61, 132, 130, 62), (60, 59, 66, 67), (67, 66, 70, 71), (68, 67, 71, 72), (66, 126, 127, 70), (73, 74, 76, 75), (75, 76, 78, 77), (77, 78, 80, 79), (79, 80, 82, 81), (75, 77, 85, 84), (73, 75, 84, 83), (77, 79, 86, 85), (79, 81, 87, 86), (95, 94, 91, 90), (97, 96, 89, 88), (94, 93, 92, 91), (96, 95, 90, 89), (83, 84, 96, 97), (85, 86, 94, 95), (84, 85, 95, 96), (86, 87, 93, 94), (100, 98, 103, 105), (82, 80, 101, 102), (78, 76, 98, 100), (76, 74, 99, 98), (80, 78, 100, 101), (101, 100, 105, 106), (98, 99, 104, 103), (102, 101, 106, 107), (107, 106, 111, 112), (105, 103, 108, 110), (106, 105, 110, 111), (103, 104, 109, 108), (249, 108, 109, 245), (125, 124, 121, 120), (120, 121, 123, 122), (117, 118, 124, 125), (127, 126, 65, 69), (69, 117, 125, 127), (125, 120, 70, 127), (70, 120, 122, 71), (128, 129, 115, 135), (247, 135, 115, 248), (129, 128, 130, 131), (132, 61, 68, 138), (64, 63, 128, 135), (62, 130, 128, 63), (122, 123, 133, 136), (146, 138, 68, 72), (137, 145, 136, 133), (65, 134, 117, 69), (246, 249, 117, 134), (247, 246, 134, 135), (65, 58, 57, 134), (139, 126, 66, 59), (51, 139, 59, 140), (143, 142, 32, 31), (214, 142, 30, 210), (140, 144, 43, 51), (134, 64, 135), (57, 64, 134), (71, 122, 136, 72), (146, 72, 136, 145), (147, 131, 130, 132), (147, 132, 113, 151), (138, 146, 150, 148), (145, 137, 114, 149), (146, 145, 149, 150), (132, 138, 148, 113), (149, 114, 153, 155), (150, 149, 155, 156), (151, 113, 152, 157), (148, 150, 156, 154), (113, 148, 154, 152), (154, 156, 162, 160), (156, 155, 161, 162), (155, 153, 159, 161), (157, 152, 158, 163), (152, 154, 160, 158), (160, 162, 168, 166), (162, 161, 167, 168), (161, 159, 165, 167), (163, 158, 164, 169), (158, 160, 166, 164), (166, 168, 174, 172), (168, 167, 173, 174), (167, 165, 171, 173), (169, 164, 170, 175), (164, 166, 172, 170), (172, 174, 180, 178), (174, 173, 179, 180), (173, 171, 177, 179), (175, 170, 176, 181), (170, 172, 178, 176), (178, 180, 186, 184), (180, 179, 185, 186), (179, 177, 183, 185), (181, 176, 182, 187), (176, 178, 184, 182), (184, 186, 192, 190), (186, 185, 191, 192), (185, 183, 189, 191), (187, 182, 188, 193), (182, 184, 190, 188), (190, 192, 198, 196), (192, 191, 197, 198), (191, 189, 195, 197), (193, 188, 194, 199), (188, 190, 196, 194), (196, 198, 204, 202), (198, 197, 203, 204), (197, 195, 201, 203), (199, 194, 200, 205), (194, 196, 202, 200), (144, 214, 210, 43), (36, 34, 213, 212), (30, 28, 208, 210), (40, 38, 211, 207), (34, 32, 209, 213), (38, 36, 212, 211), (32, 142, 214, 209), (28, 26, 206, 208), (26, 40, 207, 206), (90, 91, 218, 217), (88, 89, 216, 215), (91, 92, 219, 218), (89, 90, 217, 216), (215, 216, 221, 220), (218, 219, 224, 223), (216, 217, 222, 221), (217, 218, 223, 222), (222, 223, 228, 227), (220, 221, 226, 225), (223, 224, 229, 228), (221, 222, 227, 226), (227, 228, 233, 232), (225, 226, 231, 230), (228, 229, 234, 233), (226, 227, 232, 231), (232, 233, 238, 237), (230, 231, 236, 235), (233, 234, 239, 238), (231, 232, 237, 236), (237, 238, 243, 242), (235, 236, 241, 240), (238, 239, 244, 243), (236, 237, 242, 241), (111, 110, 246, 247), (110, 108, 249, 246), (111, 247, 248, 112), (117, 249, 245, 118), (270, 251, 253, 271), (271, 253, 255, 272), (272, 255, 257, 273), (273, 257, 259, 274), (274, 259, 251, 270), (266, 265, 264, 260), (267, 266, 260, 261), (269, 268, 262, 263), (265, 269, 263, 264), (268, 267, 261, 262), (255, 253, 267, 268), (259, 257, 269, 265), (257, 255, 268, 269), (253, 251, 266, 267), (251, 259, 265, 266), (258, 274, 270, 250), (256, 273, 274, 258), (254, 272, 273, 256), (252, 271, 272, 254), (250, 270, 271, 252), (261, 260, 264, 263, 262), (295, 276, 278, 296), (296, 278, 280, 297), (297, 280, 282, 298), (298, 282, 284, 299), (299, 284, 276, 295), (350, 351, 331, 333), (291, 290, 289, 285), (292, 291, 285, 286), (294, 293, 287, 288), (290, 294, 288, 289), (293, 292, 286, 287), (280, 278, 292, 293), (284, 282, 294, 290), (282, 280, 293, 294), (278, 276, 291, 292), (276, 284, 290, 291), (283, 299, 295, 275), (281, 298, 299, 283), (279, 297, 298, 281), (277, 296, 297, 279), (275, 295, 296, 277), (286, 285, 289, 288, 287), (320, 301, 303, 321), (321, 303, 305, 322), (322, 305, 307, 323), (323, 307, 309, 324), (324, 309, 301, 320), (2, 4, 351, 350), (316, 315, 314, 310), (317, 316, 310, 311), (319, 318, 312, 313), (315, 319, 313, 314), (318, 317, 311, 312), (305, 303, 317, 318), (309, 307, 319, 315), (307, 305, 318, 319), (303, 301, 316, 317), (301, 309, 315, 316), (308, 324, 320, 300), (306, 323, 324, 308), (304, 322, 323, 306), (302, 321, 322, 304), (300, 320, 321, 302), (311, 310, 314, 313, 312), (345, 326, 328, 346), (346, 328, 330, 347), (347, 330, 332, 348), (348, 332, 334, 349), (349, 334, 326, 345), (341, 340, 339, 335), (342, 341, 335, 336), (344, 343, 337, 338), (340, 344, 338, 339), (343, 342, 336, 337), (330, 328, 342, 343), (334, 332, 344, 340), (332, 330, 343, 344), (328, 326, 341, 342), (326, 334, 340, 341), (333, 349, 345, 325), (331, 348, 349, 333), (329, 347, 348, 331), (327, 346, 347, 329), (325, 345, 346, 327), (336, 335, 339, 338, 337), (353, 352, 327, 329), (256, 258, 352, 353), (329, 331, 351, 353), (258, 250, 357, 359), (250, 252, 358, 357), (333, 325, 360, 362), (325, 327, 361, 360), (8, 0, 354, 356), (0, 2, 355, 354), (352, 258, 359, 363), (352, 363, 361, 327), (364, 350, 333, 362), (350, 364, 355, 2), (385, 366, 368, 386), (386, 368, 370, 387), (387, 370, 372, 388), (388, 372, 374, 389), (389, 374, 366, 385), (381, 380, 379, 375), (382, 381, 375, 376), (384, 383, 377, 378), (380, 384, 378, 379), (383, 382, 376, 377), (370, 368, 382, 383), (374, 372, 384, 380), (372, 370, 383, 384), (368, 366, 381, 382), (366, 374, 380, 381), (373, 389, 385, 365), (371, 388, 389, 373), (369, 387, 388, 371), (367, 386, 387, 369), (365, 385, 386, 367), (376, 375, 379, 378, 377), (410, 391, 393, 411), (411, 393, 395, 412), (412, 395, 397, 413), (413, 397, 399, 414), (414, 399, 391, 410), (406, 405, 404, 400), (407, 406, 400, 401), (409, 408, 402, 403), (405, 409, 403, 404), (408, 407, 401, 402), (395, 393, 407, 408), (399, 397, 409, 405), (397, 395, 408, 409), (393, 391, 406, 407), (391, 399, 405, 406), (398, 414, 410, 390), (396, 413, 414, 398), (394, 412, 413, 396), (392, 411, 412, 394), (390, 410, 411, 392), (401, 400, 404, 403, 402), (435, 416, 418, 436), (436, 418, 420, 437), (437, 420, 422, 438), (438, 422, 424, 439), (439, 424, 416, 435), (490, 491, 471, 473), (431, 430, 429, 425), (432, 431, 425, 426), (434, 433, 427, 428), (430, 434, 428, 429), (433, 432, 426, 427), (420, 418, 432, 433), (424, 422, 434, 430), (422, 420, 433, 434), (418, 416, 431, 432), (416, 424, 430, 431), (423, 439, 435, 415), (421, 438, 439, 423), (419, 437, 438, 421), (417, 436, 437, 419), (415, 435, 436, 417), (426, 425, 429, 428, 427), (460, 441, 443, 461), (461, 443, 445, 462), (462, 445, 447, 463), (463, 447, 449, 464), (464, 449, 441, 460), (367, 369, 491, 490), (456, 455, 454, 450), (457, 456, 450, 451), (459, 458, 452, 453), (455, 459, 453, 454), (458, 457, 451, 452), (445, 443, 457, 458), (449, 447, 459, 455), (447, 445, 458, 459), (443, 441, 456, 457), (441, 449, 455, 456), (448, 464, 460, 440), (446, 463, 464, 448), (444, 462, 463, 446), (442, 461, 462, 444), (440, 460, 461, 442), (451, 450, 454, 453, 452), (485, 466, 468, 486), (486, 468, 470, 487), (487, 470, 472, 488), (488, 472, 474, 489), (489, 474, 466, 485), (481, 480, 479, 475), (482, 481, 475, 476), (484, 483, 477, 478), (480, 484, 478, 479), (483, 482, 476, 477), (470, 468, 482, 483), (474, 472, 484, 480), (472, 470, 483, 484), (468, 466, 481, 482), (466, 474, 480, 481), (473, 489, 485, 465), (471, 488, 489, 473), (469, 487, 488, 471), (467, 486, 487, 469), (465, 485, 486, 467), (476, 475, 479, 478, 477), (493, 492, 467, 469), (396, 398, 492, 493), (469, 471, 491, 493), (398, 390, 497, 499), (390, 392, 498, 497), (473, 465, 500, 502), (465, 467, 501, 500), (373, 365, 494, 496), (365, 367, 495, 494), (492, 398, 499, 503), (492, 503, 501, 467), (504, 490, 473, 502), (490, 504, 495, 367)])
me_cylinder_007.use_remesh_preserve_volume = False
me_cylinder_007.use_remesh_preserve_attributes = False
me_cylinder_007.use_mirror_vertex_groups = False
me_cylinder_007.update()

# ---- objects
ob_lamp = bpy.data.objects.new('Lamp', light_lamp)
ob_camera = bpy.data.objects.new('Camera', cam_camera)
ob_camera_001 = bpy.data.objects.new('Camera.001', cam_camera_001)
ob_lamp_001 = bpy.data.objects.new('Lamp.001', light_lamp_001)
ob_cylinder_002 = bpy.data.objects.new('Cylinder.002', me_cylinder_008)
ob_cylinder_001 = bpy.data.objects.new('Cylinder.001', me_cylinder_000)
ob_cylinder_000 = bpy.data.objects.new('Cylinder.000', me_cylinder_007)

# ---- transforms, parenting, visibility, modifiers, constraints
ob_lamp.location = (4.076, 1.005, 5.904)
ob_lamp.rotation_euler = (0.6503, 0.05522, 1.866)
ob_lamp.lock_rotations_4d = False
ob_lamp.empty_display_type = 'ARROWS'
ob_lamp.color = (0.0, 0.0, 0.0, 0.0)
ob_lamp.lineart.crease_threshold = 0.0
ob_camera.location = (7.481, -6.508, 5.344)
ob_camera.rotation_euler = (1.109, 0.0, 0.8149)
ob_camera.lock_rotations_4d = False
ob_camera.empty_display_type = 'ARROWS'
ob_camera.color = (0.0, 0.0, 0.0, 0.0)
ob_camera.display_type = 'WIRE'
ob_camera.lineart.crease_threshold = 0.0
ob_camera_001.location = (7.481, -6.508, 5.344)
ob_camera_001.rotation_euler = (1.109, 0.0, 0.8149)
ob_camera_001.lock_rotations_4d = False
ob_camera_001.empty_display_type = 'ARROWS'
ob_camera_001.color = (0.0, 0.0, 0.0, 0.0)
ob_camera_001.display_type = 'WIRE'
ob_camera_001.lineart.crease_threshold = 0.0
ob_lamp_001.location = (4.076, 1.005, 5.904)
ob_lamp_001.rotation_euler = (0.6503, 0.05522, 1.866)
ob_lamp_001.lock_rotations_4d = False
ob_lamp_001.empty_display_type = 'ARROWS'
ob_lamp_001.color = (0.0, 0.0, 0.0, 0.0)
ob_lamp_001.lineart.crease_threshold = 0.0
ob_cylinder_002.location = (0.01184, 0.03489, -0.05648)
ob_cylinder_002.lineart.crease_threshold = 0.0
_m = ob_cylinder_002.modifiers.new('Mirror', 'MIRROR')
_m.use_mirror_vertex_groups = False
_m.use_mirror_merge = False
ob_cylinder_001.location = (0.01184, 0.03489, -0.05648)
ob_cylinder_001.lineart.crease_threshold = 0.0
_m = ob_cylinder_001.modifiers.new('Mirror', 'MIRROR')
_m.use_mirror_vertex_groups = False
_m.use_mirror_merge = False
ob_cylinder_000.location = (3.954, 0.0, 0.0)
ob_cylinder_000.lineart.crease_threshold = 0.0
_m = ob_cylinder_000.modifiers.new('Mirror', 'MIRROR')
_m.use_mirror_vertex_groups = False
_m.use_mirror_merge = False

# ---- collection membership
col_collection_1.objects.link(ob_lamp)
col_collection_1.objects.link(ob_camera)
col_collection_1.objects.link(ob_camera_001)
col_collection_1.objects.link(ob_lamp_001)
col_collection_1.objects.link(ob_cylinder_002)
col_collection_2.objects.link(ob_cylinder_001)
col_collection_3.objects.link(ob_cylinder_000)

# ---- scene / render settings (as saved in the file)
scene.camera = ob_camera
scene.frame_start = 1; scene.frame_end = 250; scene.frame_set(1)
scene.render.engine = 'BLENDER_EEVEE_NEXT'
scene.render.resolution_percentage = 50
scene.render.dither_intensity = 0.0
scene.cycles.use_denoising = False
scene.cycles.samples = 128
scene.cycles.sampling_pattern = 'TABULATED_SOBOL'
scene.cycles.light_sampling_threshold = 0.0
scene.cycles.use_adaptive_sampling = False
scene.cycles.use_light_tree = False
scene.cycles.blur_glossy = 0.0
scene.cycles.sample_clamp_indirect = 0.0
scene.view_settings.view_transform = 'Standard'
bpy.context.view_layer.update()
